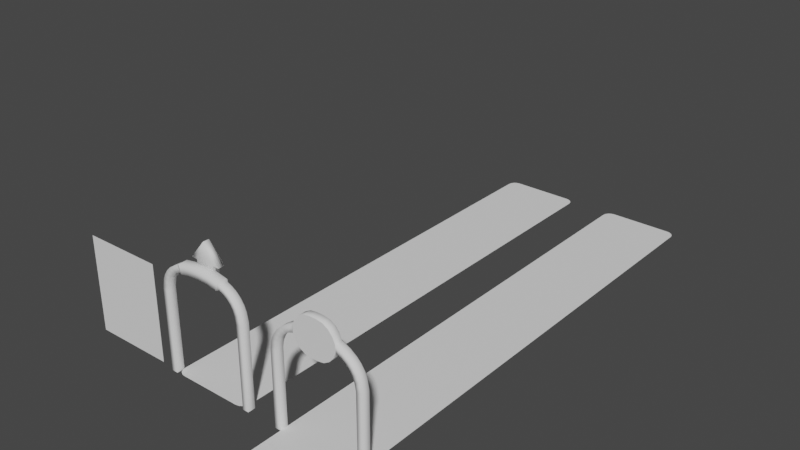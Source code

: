 # Source: gates.blend  (saved by Blender 3.0.42; exported with 4.5.12 LTS)
import bpy
from mathutils import Matrix  # noqa: F401  (used for matrix-valued properties, if any)

bpy.ops.wm.read_factory_settings(use_empty=True)
scene = bpy.context.scene
scene.name = 'Scene'

# ---- node groups
ng_auto_smooth = bpy.data.node_groups.new('Auto Smooth', 'GeometryNodeTree')
_s = ng_auto_smooth.interface.new_socket(name='Geometry', in_out='OUTPUT', socket_type='NodeSocketGeometry')
_s = ng_auto_smooth.interface.new_socket(name='Geometry', in_out='INPUT', socket_type='NodeSocketGeometry')
_s = ng_auto_smooth.interface.new_socket(name='Angle', in_out='INPUT', socket_type='NodeSocketFloat')
_s.subtype = 'ANGLE'
_s.min_value = 0.0
_s.max_value = 3.142
ng_auto_smooth.is_modifier = True
_N = ng_auto_smooth.nodes; _L = ng_auto_smooth.links
n0 = _N.new('NodeGroupOutput'); n0.name = 'Group Output'; n0.location = (480, -100)
n1 = _N.new('NodeGroupInput'); n1.name = 'Group Input'; n1.location = (-420, -300)
n2 = _N.new('NodeGroupInput'); n2.name = 'Group Input.001'; n2.location = (-60, -100)
n3 = _N.new('GeometryNodeSetShadeSmooth'); n3.name = 'Set Shade Smooth'; n3.location = (120, -100)
n3.domain = 'EDGE'
n4 = _N.new('GeometryNodeSetShadeSmooth'); n4.name = 'Set Shade Smooth.001'; n4.location = (300, -100)
n5 = _N.new('GeometryNodeInputMeshEdgeAngle'); n5.name = 'Edge Angle'; n5.location = (-420, -220)
n6 = _N.new('GeometryNodeInputEdgeSmooth'); n6.name = 'Is Edge Smooth'; n6.location = (-60, -160)
n7 = _N.new('GeometryNodeInputShadeSmooth'); n7.name = 'Is Face Smooth'; n7.location = (-240, -340)
n8 = _N.new('FunctionNodeBooleanMath'); n8.name = 'Boolean Math'; n8.location = (-60, -220)
n9 = _N.new('FunctionNodeCompare'); n9.name = 'Compare'; n9.location = (-240, -180)
n9.operation = 'LESS_EQUAL'
_L.new(n5.outputs[0], n9.inputs[0])
_L.new(n4.outputs[0], n0.inputs[0])
_L.new(n1.outputs[1], n9.inputs[1])
_L.new(n9.outputs[0], n8.inputs[0])
_L.new(n7.outputs[0], n8.inputs[1])
_L.new(n2.outputs[0], n3.inputs[0])
_L.new(n6.outputs[0], n3.inputs[1])
_L.new(n3.outputs[0], n4.inputs[0])
_L.new(n8.outputs[0], n3.inputs[2])
n0.is_active_output = True

# ---- world
world_world = bpy.data.worlds.new('World'); scene.world = world_world
world_world.use_nodes = True; world_world.node_tree.nodes.clear()
_N = world_world.node_tree.nodes; _L = world_world.node_tree.links
n0 = _N.new('ShaderNodeOutputWorld'); n0.name = 'World Output'; n0.location = (300, 300)
n1 = _N.new('ShaderNodeBackground'); n1.name = 'Background'; n1.location = (10, 300)
n1.inputs[0].default_value = (0.05088, 0.05088, 0.05088, 1.0)
_L.new(n1.outputs[0], n0.inputs[0])
n0.is_active_output = True
world_world.color = (0.05088, 0.05088, 0.05088)
world_world.use_sun_shadow = False
world_world.sun_shadow_jitter_overblur = 0.0

# ---- meshes
me_cube = bpy.data.meshes.new('Cube')
me_cube.from_pydata([(1.3, 4.371e-09, 0.1), (1.5, 4.371e-09, 0.1), (-1.5, 4.371e-09, 0.1), (-1.3, 4.371e-09, 0.1), (0.6841, 3.417, 0.1), (1.5, 2.4, 0.1), (-1.5, 2.4, 0.1), (-0.6841, 3.417, 0.1), (1.3, 2.4, 0.1), (0.6841, 3.183, 0.1), (-0.6841, 3.183, 0.1), (-1.3, 2.4, 0.1), (0.2998, 3.849, 0.1), (0.4754, 3.747, 0.1), (0.6058, 3.592, 0.1), (0.6058, 3.008, 0.1), (0.4754, 2.853, 0.1), (0.2998, 2.751, 0.1), (-0.2998, 2.751, 0.1), (-0.4754, 2.853, 0.1), (-0.6058, 3.008, 0.1), (-0.6058, 3.592, 0.1), (-0.4754, 3.747, 0.1), (-0.2998, 3.849, 0.1), (1.3, -6.157e-09, -0.1409), (1.36, -8.742e-09, -0.2), (1.44, -8.742e-09, -0.2), (1.5, -6.157e-09, -0.1409), (-1.5, -6.157e-09, -0.1409), (-1.44, -8.742e-09, -0.2), (-1.36, -8.742e-09, -0.2), (-1.3, -6.157e-09, -0.1409), (1.5, 2.4, -0.1409), (1.44, 2.4, -0.2), (0.6133, 3.393, -0.2), (0.6841, 3.417, -0.1409), (-0.6841, 3.417, -0.1409), (-0.6133, 3.393, -0.2), (-1.44, 2.4, -0.2), (-1.5, 2.4, -0.1409), (0.6841, 3.183, -0.1409), (0.6133, 3.224, -0.2), (1.36, 2.4, -0.2), (1.3, 2.4, -0.1409), (-1.3, 2.4, -0.1409), (-1.36, 2.4, -0.2), (-0.6133, 3.224, -0.2), (-0.6841, 3.183, -0.1409), (0.2998, 3.849, -0.1409), (0.2758, 3.783, -0.2), (0.4754, 3.747, -0.1409), (0.4304, 3.694, -0.2), (0.6058, 3.592, -0.1409), (0.5452, 3.557, -0.2), (0.5452, 3.043, -0.2), (0.6058, 3.008, -0.1409), (0.4754, 2.853, -0.1409), (0.4304, 2.906, -0.2), (0.2998, 2.751, -0.1409), (0.2758, 2.817, -0.2), (-0.2998, 2.751, -0.1409), (-0.2758, 2.817, -0.2), (-0.4754, 2.853, -0.1409), (-0.4304, 2.906, -0.2), (-0.6058, 3.008, -0.1409), (-0.5452, 3.043, -0.2), (-0.5452, 3.557, -0.2), (-0.6058, 3.592, -0.1409), (-0.4754, 3.747, -0.1409), (-0.4304, 3.694, -0.2), (-0.2998, 3.849, -0.1409), (-0.2758, 3.783, -0.2), (0.9283, 3.306, 0.1), (1.259, 3.033, 0.1), (1.133, 3.159, 0.1), (1.442, 2.697, 0.1), (1.374, 2.862, 0.1), (-1.374, 2.862, 0.1), (-1.442, 2.697, 0.1), (-1.133, 3.159, 0.1), (-1.259, 3.033, 0.1), (-0.9283, 3.306, 0.1), (1.189, 2.784, 0.1), (1.257, 2.62, 0.1), (0.9916, 3.017, 0.1), (1.117, 2.892, 0.1), (0.8538, 3.122, 0.1), (-0.8538, 3.122, 0.1), (-1.117, 2.892, 0.1), (-0.9916, 3.017, 0.1), (-1.257, 2.62, 0.1), (-1.189, 2.784, 0.1), (1.374, 2.862, -0.1409), (1.442, 2.697, -0.1409), (1.386, 2.674, -0.2), (1.318, 2.838, -0.2), (1.133, 3.159, -0.1409), (1.259, 3.033, -0.1409), (1.217, 2.991, -0.2), (1.091, 3.117, -0.2), (0.9283, 3.306, -0.1409), (0.906, 3.251, -0.2), (-0.906, 3.251, -0.2), (-0.9283, 3.306, -0.1409), (-1.091, 3.117, -0.2), (-1.217, 2.991, -0.2), (-1.259, 3.033, -0.1409), (-1.133, 3.159, -0.1409), (-1.318, 2.838, -0.2), (-1.386, 2.674, -0.2), (-1.442, 2.697, -0.1409), (-1.374, 2.862, -0.1409), (0.8762, 3.177, -0.2), (0.8538, 3.122, -0.1409), (1.034, 3.06, -0.2), (1.16, 2.934, -0.2), (1.117, 2.892, -0.1409), (0.9916, 3.017, -0.1409), (1.245, 2.808, -0.2), (1.312, 2.643, -0.2), (1.257, 2.62, -0.1409), (1.189, 2.784, -0.1409), (-1.189, 2.784, -0.1409), (-1.257, 2.62, -0.1409), (-1.312, 2.643, -0.2), (-1.245, 2.808, -0.2), (-0.9916, 3.017, -0.1409), (-1.117, 2.892, -0.1409), (-1.16, 2.934, -0.2), (-1.034, 3.06, -0.2), (-0.8538, 3.122, -0.1409), (-0.8762, 3.177, -0.2), (-0.6577, 3.24, -0.2), (-0.6622, 3.368, -0.2), (-0.7274, 3.397, -0.1409), (-0.7162, 3.177, -0.1409), (-0.7162, 3.177, 0.1), (-0.7274, 3.397, 0.1), (0.7162, 3.177, -0.1409), (0.7162, 3.177, 0.1), (0.7274, 3.397, 0.1), (0.6577, 3.24, -0.2), (0.6622, 3.368, -0.2), (0.7274, 3.397, -0.1409), (0.1, 3.3, -0.2), (-0.1, 3.3, -0.2), (-0.1, 3.3, 0.1), (0.1, 3.3, 0.1), (0.09999, 3.879, 0.1), (-0.09999, 3.879, 0.1), (-0.09999, 2.721, 0.1), (0.09999, 2.721, 0.1), (0.1, 3.809, -0.2), (-0.1, 3.809, -0.2), (-0.09999, 3.879, -0.1409), (0.09999, 3.879, -0.1409), (0.09999, 2.721, -0.1409), (-0.09999, 2.721, -0.1409), (-0.1, 2.791, -0.2), (0.1, 2.791, -0.2)], [], [(99, 101, 100, 96), (27, 32, 5, 1), (31, 44, 11, 3), (1, 5, 8, 0), (29, 38, 45, 30), (3, 11, 6, 2), (2, 6, 39, 28), (144, 53, 34), (36, 7, 21, 67), (142, 34, 35, 143), (35, 4, 140, 143), (105, 108, 111, 106), (109, 38, 39, 110), (144, 34, 41), (83, 120, 43, 8), (33, 94, 93, 32), (77, 91, 88, 80), (93, 75, 5, 32), (97, 73, 76, 92), (100, 72, 74, 96), (64, 20, 10, 47), (144, 49, 51), (127, 88, 91, 122), (130, 87, 89, 126), (8, 5, 75, 83), (82, 76, 73, 85), (84, 74, 72, 86), (139, 140, 4, 9), (145, 66, 69), (6, 11, 90, 78), (40, 9, 15, 55), (80, 106, 111, 77), (79, 89, 87, 81), (78, 110, 39, 6), (81, 103, 107, 79), (85, 116, 121, 82), (25, 42, 33, 26), (70, 23, 149, 154), (147, 13, 12), (58, 17, 151, 156), (48, 12, 13, 50), (147, 14, 13), (144, 57, 59), (50, 13, 14, 52), (147, 15, 9), (145, 65, 46), (33, 42, 119, 94), (155, 148, 12, 48), (145, 37, 66), (52, 14, 4, 35), (146, 7, 10), (86, 113, 117, 84), (147, 16, 15), (55, 15, 16, 56), (147, 17, 16), (144, 59, 159), (56, 16, 17, 58), (147, 151, 17), (145, 158, 61), (157, 150, 18, 60), (146, 18, 150), (145, 61, 63), (70, 154, 153, 71), (146, 19, 18), (145, 63, 65), (60, 18, 19, 62), (146, 20, 19), (145, 69, 71), (62, 19, 20, 64), (147, 9, 4), (144, 54, 57), (123, 90, 11, 44), (147, 4, 14), (144, 152, 49), (145, 46, 37), (146, 21, 7), (146, 22, 21), (137, 136, 10, 7), (67, 21, 22, 68), (146, 23, 22), (146, 149, 23), (68, 22, 23, 70), (146, 10, 20), (145, 71, 153), (147, 12, 148), (144, 51, 53), (142, 141, 41, 34), (99, 114, 112, 101), (95, 118, 115, 98), (95, 98, 97, 92), (102, 104, 107, 103), (102, 131, 129, 104), (105, 128, 125, 108), (109, 124, 45, 38), (112, 114, 117, 113), (115, 118, 121, 116), (119, 42, 43, 120), (45, 124, 123, 44), (132, 46, 47, 135), (129, 131, 130, 126), (125, 128, 127, 122), (26, 33, 32, 27), (24, 43, 42, 25), (38, 29, 28, 39), (44, 31, 30, 45), (58, 156, 159, 59), (48, 50, 51, 49), (50, 52, 53, 51), (55, 56, 57, 54), (56, 58, 59, 57), (157, 60, 61, 158), (60, 62, 63, 61), (62, 64, 65, 63), (64, 47, 46, 65), (52, 35, 34, 53), (67, 68, 69, 66), (68, 70, 71, 69), (155, 48, 49, 152), (36, 67, 66, 37), (40, 55, 54, 41), (0, 8, 43, 24), (76, 82, 83, 75), (74, 84, 85, 73), (87, 136, 137, 81), (91, 77, 78, 90), (89, 79, 80, 88), (101, 142, 143, 100), (103, 134, 133, 102), (97, 98, 99, 96), (93, 94, 95, 92), (113, 138, 141, 112), (105, 106, 107, 104), (109, 110, 111, 108), (131, 132, 135, 130), (115, 116, 117, 114), (119, 120, 121, 118), (112, 141, 142, 101), (127, 128, 129, 126), (123, 124, 125, 122), (118, 95, 94, 119), (92, 76, 75, 93), (100, 143, 140, 72), (81, 137, 134, 103), (114, 99, 98, 115), (96, 74, 73, 97), (102, 133, 132, 131), (86, 139, 138, 113), (108, 125, 124, 109), (77, 111, 110, 78), (106, 80, 79, 107), (128, 105, 104, 129), (130, 135, 136, 87), (82, 121, 120, 83), (116, 85, 84, 117), (122, 91, 90, 123), (126, 89, 88, 127), (37, 133, 134, 36), (37, 46, 132, 133), (7, 36, 134, 137), (47, 10, 136, 135), (9, 40, 138, 139), (41, 141, 138, 40), (149, 146, 147, 148), (146, 150, 151, 147), (153, 154, 155, 152), (157, 158, 159, 156), (152, 144, 145, 153), (154, 149, 148, 155), (158, 145, 144, 159), (150, 157, 156, 151), (144, 41, 54), (72, 140, 139, 86)])
me_cube.polygons.foreach_set('use_smooth', [1, 1, 1, 1, 1, 1, 1, 0, 1, 1, 1, 1, 1, 0, 1, 1, 1, 1, 1, 1, 1, 0, 1, 1, 1, 1, 1, 1, 0, 1, 1, 1, 1, 1, 1, 1, 1, 1, 0, 1, 1, 0, 0, 1, 0, 0, 1, 1, 0, 1, 0, 1, 0, 1, 0, 0, 1, 0, 0, 1, 0, 0, 1, 0, 0, 1, 0, 0, 1, 0, 0, 1, 0, 0, 0, 0, 0, 1, 1, 0, 0, 1, 0, 0, 0, 0, 1, 1, 1, 1, 1, 1, 1, 1, 1, 1, 1, 1, 1, 1, 1, 1, 1, 1, 1, 1, 1, 1, 1, 1, 1, 1, 1, 1, 1, 1, 1, 1, 1, 1, 1, 1, 1, 1, 1, 1, 1, 1, 1, 1, 1, 1, 1, 1, 1, 1, 1, 1, 1, 1, 1, 1, 1, 1, 1, 1, 1, 1, 1, 1, 1, 1, 1, 1, 1, 1, 1, 1, 1, 1, 1, 1, 0, 0, 1, 1, 0, 1, 0, 1, 0, 1])
_uv = me_cube.uv_layers.new(name='UVMap')
_uv.uv.foreach_set('vector', [0.0, 0.0, 0.0, 0.0, 0.0, 0.0, 0.0, 0.0, 0.375, 0.5493, 0.5254, 0.5493, 0.5254, 0.75, 0.375, 0.75, 0.375, 0.5493, 0.514, 0.5493, 0.514, 0.75, 0.375, 0.75, 0.375, 0.75, 0.5254, 0.75, 0.514, 1.0, 0.375, 1.0, 0.375, 0.3249, 0.522, 0.3249, 0.5174, 0.4251, 0.375, 0.4251, 0.375, 0.75, 0.514, 0.75, 0.5254, 1.0, 0.375, 1.0, 0.375, 0.0, 0.5254, 0.0, 0.5254, 0.2007, 0.375, 0.2007, 0.7644, 0.2478, 0.933, 0.3556, 0.9656, 0.2659, 0.2222, 0.5986, 0.2222, 1.0, 0.1667, 1.0, 0.1667, 0.5986, 0.0, 0.0, 0.0, 0.0, 0.0, 0.0, 0.0, 0.0, 0.0, 0.0, 0.0, 0.0, 0.0, 0.0, 0.0, 0.0, 0.5889, 0.48, 0.5665, 0.4396, 0.5677, 0.3809, 0.5901, 0.4637, 0.5465, 0.25, 0.5263, 0.25, 0.5254, 0.2007, 0.5474, 0.2007, 0.7643, 0.2501, 0.9665, 0.2701, 0.9697, 0.2362, 0.5374, 0.0, 0.5374, 0.2007, 0.514, 0.2007, 0.514, 0.0, 0.522, 0.4251, 0.5472, 0.3536, 0.5503, 0.4272, 0.5254, 0.5, 0.5677, 0.8691, 0.5645, 0.683, 0.5854, 0.7224, 0.5901, 0.7863, 0.5474, 0.5493, 0.5474, 0.75, 0.5254, 0.75, 0.5254, 0.5493, 0.5892, 0.5493, 0.5892, 0.75, 0.5647, 0.75, 0.5647, 0.5493, 0.0, 0.0, 0.0, 0.0, 0.0, 0.0, 0.0, 0.0, 0.3333, 0.5986, 0.3333, 1.0, 0.2778, 1.0, 0.2778, 0.5986, 0.7645, 0.25, 0.8222, 0.4485, 0.8858, 0.4118, 0.5845, 0.5493, 0.5845, 0.75, 0.5624, 0.75, 0.5624, 0.5493, 0.0, 0.0, 0.0, 0.0, 0.0, 0.0, 0.0, 0.0, 0.514, 1.0, 0.5254, 0.75, 0.5503, 0.8228, 0.5395, 1.067, 0.5645, 1.067, 0.5677, 0.8809, 0.5901, 0.9637, 0.5854, 1.028, 0.0, 0.0, 0.0, 0.0, 0.0, 0.0, 0.0, 0.0, 0.0, 0.0, 0.0, 0.0, 0.0, 0.0, 0.0, 0.0, 0.7359, 0.25, 0.567, 0.3556, 0.6142, 0.4118, 0.5254, 1.0, 0.514, 0.75, 0.5395, 0.6827, 0.5503, 0.9272, 0.7222, 0.5986, 0.7222, 1.0, 0.6667, 1.0, 0.6667, 0.5986, 0.5892, 0.0, 0.5892, 0.2007, 0.5647, 0.2007, 0.5647, 0.0, 0.0, 0.0, 0.0, 0.0, 0.0, 0.0, 0.0, 0.0, 0.5474, 0.0, 0.5474, 0.2007, 0.5254, 0.2007, 0.5254, 0.0, 0.0, 0.0, 0.0, 0.0, 0.0, 0.0, 0.0, 0.0, 0.5845, 0.0, 0.5845, 0.2007, 0.5624, 0.2007, 0.5624, 0.0, 0.375, 0.3249, 0.5174, 0.3249, 0.522, 0.4251, 0.375, 0.4251, 0.05556, 0.5986, 0.05556, 1.0, 0.008233, 1.0, 0.008233, 0.5986, 0.2646, 0.25, 0.4043, 0.4339, 0.3321, 0.4755, 0.5556, 0.5986, 0.5556, 1.0, 0.5082, 1.0, 0.5082, 0.5986, 0.9444, 0.5986, 0.9444, 1.0, 0.8889, 1.0, 0.8889, 0.5986, 0.2643, 0.25, 0.4578, 0.37, 0.4043, 0.4339, 0.7645, 0.25, 0.8858, 0.08818, 0.8222, 0.0515, 0.8889, 0.5986, 0.8889, 1.0, 0.8333, 1.0, 0.8333, 0.5986, 0.2638, 0.2506, 0.4578, 0.13, 0.4864, 0.2083, 0.7354, 0.252, 0.567, 0.1444, 0.5315, 0.242, 0.522, 0.4251, 0.5174, 0.3249, 0.5429, 0.2557, 0.5472, 0.3536, 0.9918, 0.5986, 0.9918, 1.0, 0.9444, 1.0, 0.9444, 0.5986, 0.7356, 0.2478, 0.5344, 0.2659, 0.567, 0.3556, 0.8333, 0.5986, 0.8333, 1.0, 0.7778, 1.0, 0.7778, 0.5986, 0.2362, 0.25, 0.01365, 0.2917, 0.01365, 0.2083, 0.0, 0.0, 0.0, 0.0, 0.0, 0.0, 0.0, 0.0, 0.2643, 0.25, 0.4043, 0.06615, 0.4578, 0.13, 0.6667, 0.5986, 0.6667, 1.0, 0.6111, 1.0, 0.6111, 0.5986, 0.2646, 0.25, 0.3321, 0.02447, 0.4043, 0.06615, 0.7618, 0.25, 0.8222, 0.0515, 0.7618, 0.04086, 0.6111, 0.5986, 0.6111, 1.0, 0.5556, 1.0, 0.5556, 0.5986, 0.2622, 0.25, 0.2622, 0.01215, 0.3321, 0.02447, 0.7382, 0.25, 0.7382, 0.04086, 0.6778, 0.0515, 0.4918, 0.5986, 0.4918, 1.0, 0.4444, 1.0, 0.4444, 0.5986, 0.2378, 0.25, 0.1679, 0.02447, 0.2378, 0.01215, 0.7355, 0.25, 0.6778, 0.0515, 0.6142, 0.08818, 0.6679, 0.4755, 0.7378, 0.4879, 0.7382, 0.4591, 0.6778, 0.4485, 0.2354, 0.25, 0.09573, 0.06615, 0.1679, 0.02447, 0.7359, 0.25, 0.6142, 0.08818, 0.567, 0.1444, 0.4444, 0.5986, 0.4444, 1.0, 0.3889, 1.0, 0.3889, 0.5986, 0.2357, 0.25, 0.04215, 0.13, 0.09573, 0.06615, 0.7355, 0.25, 0.6142, 0.4118, 0.6778, 0.4485, 0.3889, 0.5986, 0.3889, 1.0, 0.3333, 1.0, 0.3333, 0.5986, 0.2638, 0.25, 0.4864, 0.2083, 0.4864, 0.2917, 0.7641, 0.25, 0.933, 0.1444, 0.8858, 0.08818, 0.5374, 0.5493, 0.5374, 0.75, 0.514, 0.75, 0.514, 0.5493, 0.2638, 0.2494, 0.4864, 0.2917, 0.4578, 0.37, 0.7618, 0.25, 0.7618, 0.4591, 0.8222, 0.4485, 0.7357, 0.2501, 0.5303, 0.2362, 0.5335, 0.2701, 0.2362, 0.2494, 0.04215, 0.37, 0.01365, 0.2917, 0.2357, 0.25, 0.09573, 0.4339, 0.04215, 0.37, 0.0, 0.0, 0.0, 0.0, 0.0, 0.0, 0.0, 0.0, 0.1667, 0.5986, 0.1667, 1.0, 0.1111, 1.0, 0.1111, 0.5986, 0.2354, 0.25, 0.1679, 0.4755, 0.09573, 0.4339, 0.2378, 0.25, 0.2378, 0.4879, 0.1679, 0.4755, 0.1111, 0.5986, 0.1111, 1.0, 0.05556, 1.0, 0.05556, 0.5986, 0.2362, 0.2506, 0.01365, 0.2083, 0.04215, 0.13, 0.7382, 0.25, 0.6778, 0.4485, 0.7382, 0.4591, 0.2622, 0.25, 0.3321, 0.4755, 0.2622, 0.4879, 0.7641, 0.25, 0.8858, 0.4118, 0.933, 0.3556, 0.0, 0.0, 0.0, 0.0, 0.0, 0.0, 0.0, 0.0, 0.0, 0.0, 0.0, 0.0, 0.0, 0.0, 0.0, 0.0, 0.5665, 0.3104, 0.5652, 0.2357, 0.587, 0.2447, 0.5889, 0.27, 0.5665, 0.3104, 0.5889, 0.27, 0.5901, 0.2863, 0.5677, 0.3691, 0.0, 0.0, 0.0, 0.0, 0.0, 0.0, 0.0, 0.0, 0.0, 0.0, 0.0, 0.0, 0.0, 0.0, 0.0, 0.0, 0.5889, 0.48, 0.587, 0.5053, 0.5652, 0.5143, 0.5665, 0.4396, 0.5472, 0.3964, 0.5429, 0.4943, 0.5174, 0.4251, 0.522, 0.3249, 0.0, 0.0, 0.0, 0.0, 0.0, 0.0, 0.0, 0.0, 0.5856, 0.25, 0.5613, 0.25, 0.5624, 0.2007, 0.5845, 0.2007, 0.538, 0.25, 0.514, 0.25, 0.514, 0.2007, 0.5374, 0.2007, 0.514, 0.5, 0.538, 0.5, 0.5374, 0.5493, 0.514, 0.5493, 0.0, 0.0, 0.0, 0.0, 0.0, 0.0, 0.0, 0.0, 0.0, 0.0, 0.0, 0.0, 0.0, 0.0, 0.0, 0.0, 0.5613, 0.5, 0.5856, 0.5, 0.5845, 0.5493, 0.5624, 0.5493, 0.375, 0.4251, 0.522, 0.4251, 0.5254, 0.5493, 0.375, 0.5493, 0.375, 0.2007, 0.514, 0.2007, 0.5174, 0.3249, 0.375, 0.3249, 0.522, 0.3249, 0.375, 0.3249, 0.375, 0.2007, 0.5254, 0.2007, 0.514, 0.5493, 0.375, 0.5493, 0.375, 0.4251, 0.5174, 0.4251, 0.8321, 0.02447, 0.7622, 0.01215, 0.7618, 0.04086, 0.8222, 0.0515, 0.8321, 0.4755, 0.9043, 0.4339, 0.8858, 0.4118, 0.8222, 0.4485, 0.9043, 0.4339, 0.9578, 0.37, 0.933, 0.3556, 0.8858, 0.4118, 0.9578, 0.13, 0.9043, 0.06615, 0.8858, 0.08818, 0.933, 0.1444, 0.9043, 0.06615, 0.8321, 0.02447, 0.8222, 0.0515, 0.8858, 0.08818, 0.7378, 0.01215, 0.6679, 0.02447, 0.6778, 0.0515, 0.7382, 0.04086, 0.6679, 0.02447, 0.5957, 0.06615, 0.6142, 0.08818, 0.6778, 0.0515, 0.5957, 0.06615, 0.5422, 0.13, 0.567, 0.1444, 0.6142, 0.08818, 0.5422, 0.13, 0.5136, 0.2083, 0.5315, 0.242, 0.567, 0.1444, 0.9578, 0.37, 0.9864, 0.2917, 0.9656, 0.2659, 0.933, 0.3556, 0.5422, 0.37, 0.5957, 0.4339, 0.6142, 0.4118, 0.567, 0.3556, 0.5957, 0.4339, 0.6679, 0.4755, 0.6778, 0.4485, 0.6142, 0.4118, 0.7622, 0.4879, 0.8321, 0.4755, 0.8222, 0.4485, 0.7618, 0.4591, 0.5136, 0.2917, 0.5422, 0.37, 0.567, 0.3556, 0.5344, 0.2659, 0.9864, 0.2083, 0.9578, 0.13, 0.933, 0.1444, 0.9685, 0.242, 0.375, 0.0, 0.514, 0.0, 0.514, 0.2007, 0.375, 0.2007, 0.5677, 0.8809, 0.5645, 1.067, 0.5395, 1.067, 0.5503, 0.8228, 0.6, 1.0, 0.6, 1.0, 0.5854, 1.028, 0.5901, 0.9637, 0.0, 0.0, 0.0, 0.0, 0.0, 0.0, 0.0, 0.0, 0.5645, 0.683, 0.5677, 0.8691, 0.5503, 0.9272, 0.5395, 0.6827, 0.6, 0.75, 0.6, 0.75, 0.5901, 0.7863, 0.5854, 0.7224, 0.0, 0.0, 0.0, 0.0, 0.0, 0.0, 0.0, 0.0, 0.0, 0.0, 0.0, 0.0, 0.0, 0.0, 0.0, 0.0, 0.5901, 0.2863, 0.5889, 0.27, 0.6, 0.25, 0.6, 0.25, 0.5503, 0.4272, 0.5472, 0.3536, 0.5665, 0.3104, 0.5677, 0.3691, 0.0, 0.0, 0.0, 0.0, 0.0, 0.0, 0.0, 0.0, 0.5889, 0.48, 0.5901, 0.4637, 0.6, 0.5, 0.6, 0.5, 0.5554, 0.4196, 0.5575, 0.3562, 0.5677, 0.3809, 0.5665, 0.4396, 0.0, 0.0, 0.0, 0.0, 0.0, 0.0, 0.0, 0.0, 0.5856, 0.25, 0.5845, 0.2007, 0.6, 0.2007, 0.6, 0.2426, 0.538, 0.25, 0.5374, 0.2007, 0.5624, 0.2007, 0.5613, 0.25, 0.0, 0.0, 0.0, 0.0, 0.0, 0.0, 0.0, 0.0, 0.5845, 0.5493, 0.5856, 0.5, 0.6, 0.5074, 0.6, 0.5493, 0.5374, 0.5493, 0.538, 0.5, 0.5613, 0.5, 0.5624, 0.5493, 0.5652, 0.2357, 0.5665, 0.3104, 0.5472, 0.3536, 0.5429, 0.2557, 0.5647, 0.5493, 0.5647, 0.75, 0.5474, 0.75, 0.5474, 0.5493, 0.0, 0.0, 0.0, 0.0, 0.0, 0.0, 0.0, 0.0, 0.0, 0.0, 0.0, 0.0, 0.0, 0.0, 0.0, 0.0, 0.6, 0.25, 0.6, 0.25, 0.5889, 0.27, 0.587, 0.2447, 0.6, 0.5493, 0.6, 0.75, 0.5892, 0.75, 0.5892, 0.5493, 0.0, 0.0, 0.0, 0.0, 0.0, 0.0, 0.0, 0.0, 0.0, 0.0, 0.0, 0.0, 0.0, 0.0, 0.0, 0.0, 0.5665, 0.4396, 0.5652, 0.5143, 0.5429, 0.4943, 0.5472, 0.3964, 0.5647, 0.0, 0.5647, 0.2007, 0.5474, 0.2007, 0.5474, 0.0, 0.5892, 0.2007, 0.5892, 0.0, 0.6, 0.0, 0.6, 0.2007, 0.587, 0.5053, 0.5889, 0.48, 0.6, 0.5, 0.6, 0.5, 0.0, 0.0, 0.0, 0.0, 0.0, 0.0, 0.0, 0.0, 0.5624, 0.0, 0.5624, 0.2007, 0.5374, 0.2007, 0.5374, 0.0, 0.5845, 0.2007, 0.5845, 0.0, 0.6, 0.0, 0.6, 0.2007, 0.5624, 0.5493, 0.5624, 0.75, 0.5374, 0.75, 0.5374, 0.5493, 0.6, 0.5493, 0.6, 0.75, 0.5845, 0.75, 0.5845, 0.5493, 0.0, 0.0, 0.0, 0.0, 0.0, 0.0, 0.0, 0.0, 0.0, 0.0, 0.0, 0.0, 0.0, 0.0, 0.0, 0.0, 0.0, 0.0, 0.0, 0.0, 0.0, 0.0, 0.0, 0.0, 0.0, 0.0, 0.0, 0.0, 0.0, 0.0, 0.0, 0.0, 0.0, 0.0, 0.0, 0.0, 0.0, 0.0, 0.0, 0.0, 0.0, 0.0, 0.0, 0.0, 0.0, 0.0, 0.0, 0.0, 0.2378, 0.4879, 0.2378, 0.25, 0.2622, 0.25, 0.2622, 0.4879, 0.2378, 0.25, 0.2378, 0.01215, 0.2622, 0.01215, 0.2622, 0.25, 0.7382, 0.4591, 0.7378, 0.4879, 0.7622, 0.4879, 0.7618, 0.4591, 0.7378, 0.01215, 0.7382, 0.04086, 0.7618, 0.04086, 0.7622, 0.01215, 0.7618, 0.4591, 0.7618, 0.25, 0.7382, 0.25, 0.7382, 0.4591, 0.008233, 0.5986, 0.008233, 1.0, -1.863e-07, 1.0, -1.863e-07, 0.5986, 0.7382, 0.04086, 0.7382, 0.25, 0.7618, 0.25, 0.7618, 0.04086, 0.4918, 1.0, 0.4918, 0.5986, 0.5082, 0.5986, 0.5082, 1.0, 0.7646, 0.252, 0.9685, 0.242, 0.933, 0.1444, 0.0, 0.0, 0.0, 0.0, 0.0, 0.0, 0.0, 0.0])
_ca = me_cube.color_attributes.new('Col', 'BYTE_COLOR', 'CORNER')
_ca.data.foreach_set('color', [1.0, 1.0, 1.0, 1.0, 1.0, 1.0, 1.0, 1.0, 1.0, 1.0, 1.0, 1.0, 1.0, 1.0, 1.0, 1.0, 1.0, 1.0, 1.0, 1.0, 1.0, 1.0, 1.0, 1.0, 1.0, 1.0, 1.0, 1.0, 1.0, 1.0, 1.0, 1.0, 1.0, 1.0, 1.0, 1.0, 1.0, 1.0, 1.0, 1.0, 1.0, 1.0, 1.0, 1.0, 1.0, 1.0, 1.0, 1.0, 1.0, 1.0, 1.0, 1.0, 1.0, 1.0, 1.0, 1.0, 1.0, 1.0, 1.0, 1.0, 1.0, 1.0, 1.0, 1.0, 1.0, 1.0, 1.0, 1.0, 1.0, 1.0, 1.0, 1.0, 1.0, 1.0, 1.0, 1.0, 1.0, 1.0, 1.0, 1.0, 1.0, 1.0, 1.0, 1.0, 1.0, 1.0, 1.0, 1.0, 1.0, 1.0, 1.0, 1.0, 1.0, 1.0, 1.0, 1.0, 1.0, 1.0, 1.0, 1.0, 1.0, 1.0, 1.0, 1.0, 1.0, 1.0, 1.0, 1.0, 1.0, 1.0, 1.0, 1.0, 1.0, 1.0, 1.0, 1.0, 1.0, 1.0, 1.0, 1.0, 1.0, 1.0, 1.0, 1.0, 1.0, 1.0, 1.0, 1.0, 1.0, 1.0, 1.0, 1.0, 1.0, 1.0, 1.0, 1.0, 1.0, 1.0, 1.0, 1.0, 1.0, 1.0, 1.0, 1.0, 1.0, 1.0, 1.0, 1.0, 1.0, 1.0, 1.0, 1.0, 1.0, 1.0, 1.0, 1.0, 1.0, 1.0, 1.0, 1.0, 1.0, 1.0, 1.0, 1.0, 1.0, 1.0, 1.0, 1.0, 1.0, 1.0, 1.0, 1.0, 1.0, 1.0, 1.0, 1.0, 1.0, 1.0, 1.0, 1.0, 1.0, 1.0, 1.0, 1.0, 1.0, 1.0, 1.0, 1.0, 1.0, 1.0, 1.0, 1.0, 1.0, 1.0, 1.0, 1.0, 1.0, 1.0, 1.0, 1.0, 1.0, 1.0, 1.0, 1.0, 1.0, 1.0, 1.0, 1.0, 1.0, 1.0, 1.0, 1.0, 1.0, 1.0, 1.0, 1.0, 1.0, 1.0, 1.0, 1.0, 1.0, 1.0, 1.0, 1.0, 1.0, 1.0, 1.0, 1.0, 1.0, 1.0, 1.0, 1.0, 1.0, 1.0, 1.0, 1.0, 1.0, 1.0, 1.0, 1.0, 1.0, 1.0, 1.0, 1.0, 1.0, 1.0, 1.0, 1.0, 1.0, 1.0, 1.0, 1.0, 1.0, 1.0, 1.0, 1.0, 1.0, 1.0, 1.0, 1.0, 1.0, 1.0, 1.0, 1.0, 1.0, 1.0, 1.0, 1.0, 1.0, 1.0, 1.0, 1.0, 1.0, 1.0, 1.0, 1.0, 1.0, 1.0, 1.0, 1.0, 1.0, 1.0, 1.0, 1.0, 1.0, 1.0, 1.0, 1.0, 1.0, 1.0, 1.0, 1.0, 1.0, 1.0, 1.0, 1.0, 1.0, 1.0, 1.0, 1.0, 1.0, 1.0, 1.0, 1.0, 1.0, 1.0, 1.0, 1.0, 1.0, 1.0, 1.0, 1.0, 1.0, 1.0, 1.0, 1.0, 1.0, 1.0, 1.0, 1.0, 1.0, 1.0, 1.0, 1.0, 1.0, 1.0, 1.0, 1.0, 1.0, 1.0, 1.0, 1.0, 1.0, 1.0, 1.0, 1.0, 1.0, 1.0, 1.0, 1.0, 1.0, 1.0, 1.0, 1.0, 1.0, 1.0, 1.0, 1.0, 1.0, 1.0, 1.0, 1.0, 1.0, 1.0, 1.0, 1.0, 1.0, 1.0, 1.0, 1.0, 1.0, 1.0, 1.0, 1.0, 1.0, 1.0, 1.0, 1.0, 1.0, 1.0, 1.0, 1.0, 1.0, 1.0, 1.0, 1.0, 1.0, 1.0, 1.0, 1.0, 1.0, 1.0, 1.0, 1.0, 1.0, 1.0, 1.0, 1.0, 1.0, 1.0, 1.0, 1.0, 1.0, 1.0, 1.0, 1.0, 1.0, 1.0, 1.0, 1.0, 1.0, 1.0, 1.0, 1.0, 1.0, 1.0, 1.0, 1.0, 1.0, 1.0, 1.0, 1.0, 1.0, 1.0, 1.0, 1.0, 1.0, 1.0, 1.0, 1.0, 1.0, 1.0, 1.0, 1.0, 1.0, 1.0, 1.0, 1.0, 1.0, 1.0, 1.0, 1.0, 1.0, 1.0, 1.0, 1.0, 1.0, 1.0, 1.0, 1.0, 1.0, 1.0, 1.0, 1.0, 1.0, 1.0, 1.0, 1.0, 1.0, 1.0, 1.0, 1.0, 1.0, 1.0, 1.0, 1.0, 1.0, 1.0, 1.0, 1.0, 1.0, 1.0, 1.0, 1.0, 1.0, 1.0, 1.0, 1.0, 1.0, 1.0, 1.0, 1.0, 1.0, 1.0, 1.0, 1.0, 1.0, 1.0, 1.0, 1.0, 1.0, 1.0, 1.0, 1.0, 1.0, 1.0, 1.0, 1.0, 1.0, 1.0, 1.0, 1.0, 1.0, 1.0, 1.0, 1.0, 1.0, 1.0, 1.0, 1.0, 1.0, 1.0, 1.0, 1.0, 1.0, 1.0, 1.0, 1.0, 1.0, 1.0, 1.0, 1.0, 1.0, 1.0, 1.0, 1.0, 1.0, 1.0, 1.0, 1.0, 1.0, 1.0, 1.0, 1.0, 1.0, 1.0, 1.0, 1.0, 1.0, 1.0, 1.0, 1.0, 1.0, 1.0, 1.0, 1.0, 1.0, 1.0, 1.0, 1.0, 1.0, 1.0, 1.0, 1.0, 1.0, 1.0, 1.0, 1.0, 1.0, 1.0, 1.0, 1.0, 1.0, 1.0, 1.0, 1.0, 1.0, 1.0, 1.0, 1.0, 1.0, 1.0, 1.0, 1.0, 1.0, 1.0, 1.0, 1.0, 1.0, 1.0, 1.0, 1.0, 1.0, 1.0, 1.0, 1.0, 1.0, 1.0, 1.0, 1.0, 1.0, 1.0, 1.0, 1.0, 1.0, 1.0, 1.0, 1.0, 1.0, 1.0, 1.0, 1.0, 1.0, 1.0, 1.0, 1.0, 1.0, 1.0, 1.0, 1.0, 1.0, 1.0, 1.0, 1.0, 1.0, 1.0, 1.0, 1.0, 1.0, 1.0, 1.0, 1.0, 1.0, 1.0, 1.0, 1.0, 1.0, 1.0, 1.0, 1.0, 1.0, 1.0, 1.0, 1.0, 1.0, 1.0, 1.0, 1.0, 1.0, 1.0, 1.0, 1.0, 1.0, 1.0, 1.0, 1.0, 1.0, 1.0, 1.0, 1.0, 1.0, 1.0, 1.0, 1.0, 1.0, 1.0, 1.0, 1.0, 1.0, 1.0, 1.0, 1.0, 1.0, 1.0, 1.0, 1.0, 1.0, 1.0, 1.0, 1.0, 1.0, 1.0, 1.0, 1.0, 1.0, 1.0, 1.0, 1.0, 1.0, 1.0, 1.0, 1.0, 1.0, 1.0, 1.0, 1.0, 1.0, 1.0, 1.0, 1.0, 1.0, 1.0, 1.0, 1.0, 1.0, 1.0, 1.0, 1.0, 1.0, 1.0, 1.0, 1.0, 1.0, 1.0, 1.0, 1.0, 1.0, 1.0, 1.0, 1.0, 1.0, 1.0, 1.0, 1.0, 1.0, 1.0, 1.0, 1.0, 1.0, 1.0, 1.0, 1.0, 1.0, 1.0, 1.0, 1.0, 1.0, 1.0, 1.0, 1.0, 1.0, 1.0, 1.0, 1.0, 1.0, 1.0, 1.0, 1.0, 1.0, 1.0, 1.0, 1.0, 1.0, 1.0, 1.0, 1.0, 1.0, 1.0, 1.0, 1.0, 1.0, 1.0, 1.0, 1.0, 1.0, 1.0, 1.0, 1.0, 1.0, 1.0, 1.0, 1.0, 1.0, 1.0, 1.0, 1.0, 1.0, 1.0, 1.0, 1.0, 1.0, 1.0, 1.0, 1.0, 1.0, 1.0, 1.0, 1.0, 1.0, 1.0, 1.0, 1.0, 1.0, 1.0, 1.0, 1.0, 1.0, 1.0, 1.0, 1.0, 1.0, 1.0, 1.0, 1.0, 1.0, 1.0, 1.0, 1.0, 1.0, 1.0, 1.0, 1.0, 1.0, 1.0, 1.0, 1.0, 1.0, 1.0, 1.0, 1.0, 1.0, 1.0, 1.0, 1.0, 1.0, 1.0, 1.0, 1.0, 1.0, 1.0, 1.0, 1.0, 1.0, 1.0, 1.0, 1.0, 1.0, 1.0, 1.0, 1.0, 1.0, 1.0, 1.0, 1.0, 1.0, 1.0, 1.0, 1.0, 1.0, 1.0, 1.0, 1.0, 1.0, 1.0, 1.0, 1.0, 1.0, 1.0, 1.0, 1.0, 1.0, 1.0, 1.0, 1.0, 1.0, 1.0, 1.0, 1.0, 1.0, 1.0, 1.0, 1.0, 1.0, 1.0, 1.0, 1.0, 1.0, 1.0, 1.0, 1.0, 1.0, 1.0, 1.0, 1.0, 1.0, 1.0, 1.0, 1.0, 1.0, 1.0, 1.0, 1.0, 1.0, 1.0, 1.0, 1.0, 1.0, 1.0, 1.0, 1.0, 1.0, 1.0, 1.0, 1.0, 1.0, 1.0, 1.0, 1.0, 1.0, 1.0, 1.0, 1.0, 1.0, 1.0, 1.0, 1.0, 1.0, 1.0, 1.0, 1.0, 1.0, 1.0, 1.0, 1.0, 1.0, 1.0, 1.0, 1.0, 1.0, 1.0, 1.0, 1.0, 1.0, 1.0, 1.0, 1.0, 1.0, 1.0, 1.0, 1.0, 1.0, 1.0, 1.0, 1.0, 1.0, 1.0, 1.0, 1.0, 1.0, 1.0, 1.0, 1.0, 1.0, 1.0, 1.0, 1.0, 1.0, 1.0, 1.0, 1.0, 1.0, 1.0, 1.0, 1.0, 1.0, 1.0, 1.0, 1.0, 1.0, 1.0, 1.0, 1.0, 1.0, 1.0, 1.0, 1.0, 1.0, 1.0, 1.0, 1.0, 1.0, 1.0, 1.0, 1.0, 1.0, 1.0, 1.0, 1.0, 1.0, 1.0, 1.0, 1.0, 1.0, 1.0, 1.0, 1.0, 1.0, 1.0, 1.0, 1.0, 1.0, 1.0, 1.0, 1.0, 1.0, 1.0, 1.0, 1.0, 1.0, 1.0, 1.0, 1.0, 1.0, 1.0, 1.0, 1.0, 1.0, 1.0, 1.0, 1.0, 1.0, 1.0, 1.0, 1.0, 1.0, 1.0, 1.0, 1.0, 1.0, 1.0, 1.0, 1.0, 1.0, 1.0, 1.0, 1.0, 1.0, 1.0, 1.0, 1.0, 1.0, 1.0, 1.0, 1.0, 1.0, 1.0, 1.0, 1.0, 1.0, 1.0, 1.0, 1.0, 1.0, 1.0, 1.0, 1.0, 1.0, 1.0, 1.0, 1.0, 1.0, 1.0, 1.0, 1.0, 1.0, 1.0, 1.0, 1.0, 1.0, 1.0, 1.0, 1.0, 1.0, 1.0, 1.0, 1.0, 1.0, 1.0, 1.0, 1.0, 1.0, 1.0, 1.0, 1.0, 1.0, 1.0, 1.0, 1.0, 1.0, 1.0, 1.0, 1.0, 1.0, 1.0, 1.0, 1.0, 1.0, 1.0, 1.0, 1.0, 1.0, 1.0, 1.0, 1.0, 1.0, 1.0, 1.0, 1.0, 1.0, 1.0, 1.0, 1.0, 1.0, 1.0, 1.0, 1.0, 1.0, 1.0, 1.0, 1.0, 1.0, 1.0, 1.0, 1.0, 1.0, 1.0, 1.0, 1.0, 1.0, 1.0, 1.0, 1.0, 1.0, 1.0, 1.0, 1.0, 1.0, 1.0, 1.0, 1.0, 1.0, 1.0, 1.0, 1.0, 1.0, 1.0, 1.0, 1.0, 1.0, 1.0, 1.0, 1.0, 1.0, 1.0, 1.0, 1.0, 1.0, 1.0, 1.0, 1.0, 1.0, 1.0, 1.0, 1.0, 1.0, 1.0, 1.0, 1.0, 1.0, 1.0, 1.0, 1.0, 1.0, 1.0, 1.0, 1.0, 1.0, 1.0, 1.0, 1.0, 1.0, 1.0, 1.0, 1.0, 1.0, 1.0, 1.0, 1.0, 1.0, 1.0, 1.0, 1.0, 1.0, 1.0, 1.0, 1.0, 1.0, 1.0, 1.0, 1.0, 1.0, 1.0, 1.0, 1.0, 1.0, 1.0, 1.0, 1.0, 1.0, 1.0, 1.0, 1.0, 1.0, 1.0, 1.0, 1.0, 1.0, 1.0, 1.0, 1.0, 1.0, 1.0, 1.0, 1.0, 1.0, 1.0, 1.0, 1.0, 1.0, 1.0, 1.0, 1.0, 1.0, 1.0, 1.0, 1.0, 1.0, 1.0, 1.0, 1.0, 1.0, 1.0, 1.0, 1.0, 1.0, 1.0, 1.0, 1.0, 1.0, 1.0, 1.0, 1.0, 1.0, 1.0, 1.0, 1.0, 1.0, 1.0, 1.0, 1.0, 1.0, 1.0, 1.0, 1.0, 1.0, 1.0, 1.0, 1.0, 1.0, 1.0, 1.0, 1.0, 1.0, 1.0, 1.0, 1.0, 1.0, 1.0, 1.0, 1.0, 1.0, 1.0, 1.0, 1.0, 1.0, 1.0, 1.0, 1.0, 1.0, 1.0, 1.0, 1.0, 1.0, 1.0, 1.0, 1.0, 1.0, 1.0, 1.0, 1.0, 1.0, 1.0, 1.0, 1.0, 1.0, 1.0, 1.0, 1.0, 1.0, 1.0, 1.0, 1.0, 1.0, 1.0, 1.0, 1.0, 1.0, 1.0, 1.0, 1.0, 1.0, 1.0, 1.0, 1.0, 1.0, 1.0, 1.0, 1.0, 1.0, 1.0, 1.0, 1.0, 1.0, 1.0, 1.0, 1.0, 1.0, 1.0, 1.0, 1.0, 1.0, 1.0, 1.0, 1.0, 1.0, 1.0, 1.0, 1.0, 1.0, 1.0, 1.0, 1.0, 1.0, 1.0, 1.0, 1.0, 1.0, 1.0, 1.0, 1.0, 1.0, 1.0, 1.0, 1.0, 1.0, 1.0, 1.0, 1.0, 1.0, 1.0, 1.0, 1.0, 1.0, 1.0, 1.0, 1.0, 1.0, 1.0, 1.0, 1.0, 1.0, 1.0, 1.0, 1.0, 1.0, 1.0, 1.0, 1.0, 1.0, 1.0, 1.0, 1.0, 1.0, 1.0, 1.0, 1.0, 1.0, 1.0, 1.0, 1.0, 1.0, 1.0, 1.0, 1.0, 1.0, 1.0, 1.0, 1.0, 1.0, 1.0, 1.0, 1.0, 1.0, 1.0, 1.0, 1.0, 1.0, 1.0, 1.0, 1.0, 1.0, 1.0, 1.0, 1.0, 1.0, 1.0, 1.0, 1.0, 1.0, 1.0, 1.0, 1.0, 1.0, 1.0, 1.0, 1.0, 1.0, 1.0, 1.0, 1.0, 1.0, 1.0, 1.0, 1.0, 1.0, 1.0, 1.0, 1.0, 1.0, 1.0, 1.0, 1.0, 1.0, 1.0, 1.0, 1.0, 1.0, 1.0, 1.0, 1.0, 1.0, 1.0, 1.0, 1.0, 1.0, 1.0, 1.0, 1.0, 1.0, 1.0, 1.0, 1.0, 1.0, 1.0, 1.0, 1.0, 1.0, 1.0, 1.0, 1.0, 1.0, 1.0, 1.0, 1.0, 1.0, 1.0, 1.0, 1.0, 1.0, 1.0, 1.0, 1.0, 1.0, 1.0, 1.0, 1.0, 1.0, 1.0, 1.0, 1.0, 1.0, 1.0, 1.0, 1.0, 1.0, 1.0, 1.0, 1.0, 1.0, 1.0, 1.0, 1.0, 1.0, 1.0, 1.0, 1.0, 1.0, 1.0, 1.0, 1.0, 1.0, 1.0, 1.0, 1.0, 1.0, 1.0, 1.0, 1.0, 1.0, 1.0, 1.0, 1.0, 1.0, 1.0, 1.0, 1.0, 1.0, 1.0, 1.0, 1.0, 1.0, 1.0, 1.0, 1.0, 1.0, 1.0, 1.0, 1.0, 1.0, 1.0, 1.0, 1.0, 1.0, 1.0, 1.0, 1.0, 1.0, 1.0, 1.0, 1.0, 1.0, 1.0, 1.0, 1.0, 1.0, 1.0, 1.0, 1.0, 1.0, 1.0, 1.0, 1.0, 1.0, 1.0, 1.0, 1.0, 1.0, 1.0, 1.0, 1.0, 1.0, 1.0, 1.0, 1.0, 1.0, 1.0, 1.0, 1.0, 1.0, 1.0, 1.0, 1.0, 1.0, 1.0, 1.0, 1.0, 1.0, 1.0, 1.0, 1.0, 1.0, 1.0, 1.0, 1.0, 1.0, 1.0, 1.0, 1.0, 1.0, 1.0, 1.0, 1.0, 1.0, 1.0, 1.0, 1.0, 1.0, 1.0, 1.0, 1.0, 1.0, 1.0, 1.0, 1.0, 1.0, 1.0, 1.0, 1.0, 1.0, 1.0, 1.0, 1.0, 1.0, 1.0, 1.0, 1.0, 1.0, 1.0, 1.0, 1.0, 1.0, 1.0, 1.0, 1.0, 1.0, 1.0, 1.0, 1.0, 1.0, 1.0, 1.0, 1.0, 1.0, 1.0, 1.0, 1.0, 1.0, 1.0, 1.0, 1.0, 1.0, 1.0, 1.0, 1.0, 1.0, 1.0, 1.0, 1.0, 1.0, 1.0, 1.0, 1.0, 1.0, 1.0, 1.0, 1.0, 1.0, 1.0, 1.0, 1.0, 1.0, 1.0, 1.0, 1.0, 1.0, 1.0, 1.0, 1.0, 1.0, 1.0, 1.0, 1.0, 1.0, 1.0, 1.0, 1.0, 1.0, 1.0, 1.0, 1.0, 1.0, 1.0, 1.0, 1.0, 1.0, 1.0, 1.0, 1.0, 1.0, 1.0, 1.0, 1.0, 1.0, 1.0, 1.0, 1.0, 1.0, 1.0, 1.0, 1.0, 1.0, 1.0, 1.0, 1.0, 1.0, 1.0, 1.0, 1.0, 1.0, 1.0, 1.0, 1.0, 1.0, 1.0, 1.0, 1.0, 1.0, 1.0, 1.0, 1.0, 1.0, 1.0, 1.0, 1.0, 1.0, 1.0, 1.0, 1.0, 1.0, 1.0, 1.0, 1.0, 1.0, 1.0, 1.0, 1.0, 1.0, 1.0, 1.0, 1.0, 1.0, 1.0, 1.0, 1.0, 1.0, 1.0, 1.0, 1.0, 1.0, 1.0, 1.0, 1.0, 1.0, 1.0, 1.0, 1.0, 1.0, 1.0, 1.0, 1.0, 1.0, 1.0, 1.0, 1.0, 1.0, 1.0, 1.0, 1.0, 1.0, 1.0, 1.0, 1.0, 1.0, 1.0, 1.0, 1.0, 1.0, 1.0, 1.0, 1.0, 1.0, 1.0, 1.0, 1.0, 1.0, 1.0, 1.0, 1.0, 1.0, 1.0, 1.0, 1.0, 1.0, 1.0, 1.0, 1.0, 1.0, 1.0, 1.0, 1.0, 1.0, 1.0, 1.0, 1.0, 1.0, 1.0, 1.0, 1.0, 1.0, 1.0, 1.0, 1.0, 1.0, 1.0, 1.0, 1.0, 1.0, 1.0, 1.0, 1.0, 1.0, 1.0, 1.0, 1.0, 1.0, 1.0, 1.0, 1.0, 1.0, 1.0, 1.0, 1.0, 1.0, 1.0, 1.0, 1.0, 1.0, 1.0, 1.0, 1.0, 1.0, 1.0, 1.0, 1.0, 1.0, 1.0, 1.0, 1.0, 1.0, 1.0, 1.0, 1.0, 1.0, 1.0, 1.0, 1.0, 1.0, 1.0, 1.0, 1.0, 1.0, 1.0, 1.0, 1.0, 1.0, 1.0, 1.0, 1.0, 1.0, 1.0, 1.0, 1.0, 1.0, 1.0, 1.0, 1.0, 1.0, 1.0, 1.0, 1.0, 1.0, 1.0, 1.0, 1.0, 1.0, 1.0, 1.0, 1.0, 1.0, 1.0, 1.0, 1.0, 1.0, 1.0, 1.0, 1.0, 1.0, 1.0, 1.0, 1.0, 1.0, 1.0, 1.0, 1.0, 1.0, 1.0, 1.0, 1.0, 1.0, 1.0, 1.0, 1.0, 1.0, 1.0, 1.0, 1.0, 1.0, 1.0, 1.0, 1.0, 1.0, 1.0, 1.0, 1.0, 1.0, 1.0, 1.0, 1.0, 1.0, 1.0, 1.0, 1.0, 1.0, 1.0, 1.0, 1.0, 1.0, 1.0, 1.0, 1.0, 1.0, 1.0, 1.0, 1.0, 1.0, 1.0, 1.0, 1.0, 1.0, 1.0, 1.0, 1.0, 1.0, 1.0, 1.0, 1.0, 1.0, 1.0, 1.0, 1.0, 1.0, 1.0, 1.0, 1.0, 1.0, 1.0, 1.0, 1.0, 1.0, 1.0, 1.0, 1.0, 1.0, 1.0, 1.0, 1.0, 1.0, 1.0, 1.0, 1.0, 1.0, 1.0, 1.0, 1.0, 1.0, 1.0, 1.0, 1.0, 1.0, 1.0, 1.0, 1.0, 1.0, 1.0, 1.0, 1.0, 1.0, 1.0, 1.0, 1.0, 1.0, 1.0, 1.0, 1.0, 1.0, 1.0, 1.0, 1.0, 1.0, 1.0, 1.0, 1.0, 1.0, 1.0, 1.0, 1.0, 1.0, 1.0, 1.0, 1.0, 1.0, 1.0, 1.0, 1.0, 1.0, 1.0, 1.0, 1.0, 1.0, 1.0, 1.0, 1.0, 1.0, 1.0, 1.0, 1.0, 1.0, 1.0, 1.0, 1.0, 1.0, 1.0, 1.0, 1.0, 1.0, 1.0, 1.0, 1.0, 1.0, 1.0, 1.0, 1.0, 1.0, 1.0, 1.0, 1.0, 1.0, 1.0, 1.0, 1.0, 1.0, 1.0, 1.0, 1.0, 1.0, 1.0, 1.0, 1.0, 1.0, 1.0, 1.0, 1.0, 1.0, 1.0, 1.0, 1.0, 1.0, 1.0, 1.0, 1.0, 1.0, 1.0, 1.0, 1.0, 1.0, 1.0, 1.0, 1.0, 1.0, 1.0, 1.0, 1.0, 1.0, 1.0, 1.0, 1.0, 1.0, 1.0, 1.0, 1.0, 1.0, 1.0, 1.0, 1.0, 1.0, 1.0, 1.0, 1.0, 1.0, 1.0, 1.0, 1.0, 1.0, 1.0, 1.0, 1.0, 1.0, 1.0, 1.0, 1.0, 1.0, 1.0, 1.0, 1.0, 1.0, 1.0, 1.0, 1.0, 1.0, 1.0, 1.0, 1.0, 1.0, 1.0, 1.0, 1.0, 1.0, 1.0, 1.0, 1.0, 1.0, 1.0, 1.0, 1.0, 1.0, 1.0, 1.0, 1.0, 1.0, 1.0, 1.0, 1.0, 1.0, 1.0, 1.0, 1.0, 1.0, 1.0, 1.0, 1.0, 1.0, 1.0, 1.0, 1.0, 1.0, 1.0, 1.0, 1.0, 1.0, 1.0, 1.0, 1.0, 1.0, 1.0, 1.0, 1.0, 1.0, 1.0, 1.0, 1.0, 1.0, 1.0, 1.0, 1.0, 1.0, 1.0, 1.0, 1.0, 1.0, 1.0, 1.0, 1.0, 1.0, 1.0, 1.0, 1.0, 1.0, 1.0, 1.0, 1.0, 1.0, 1.0, 1.0, 1.0, 1.0, 1.0, 1.0, 1.0, 1.0, 1.0, 1.0, 1.0, 1.0, 1.0, 1.0, 1.0, 1.0, 1.0, 1.0, 1.0, 1.0, 1.0, 1.0, 1.0, 1.0, 1.0, 1.0, 1.0, 1.0, 1.0, 1.0, 1.0, 1.0, 1.0, 1.0, 1.0, 1.0, 1.0, 1.0, 1.0, 1.0, 1.0, 1.0, 1.0, 1.0, 1.0, 1.0, 1.0, 1.0, 1.0, 1.0, 1.0, 1.0, 1.0, 1.0, 1.0, 1.0, 1.0, 1.0, 1.0, 1.0, 1.0, 1.0, 1.0, 1.0, 1.0, 1.0, 1.0, 1.0, 1.0, 1.0, 1.0, 1.0, 1.0, 1.0, 1.0, 1.0, 1.0, 1.0, 1.0, 1.0, 1.0, 1.0, 1.0, 1.0, 1.0, 1.0, 1.0, 1.0, 1.0, 1.0, 1.0, 1.0, 1.0, 1.0, 1.0, 1.0, 1.0, 1.0, 1.0, 1.0, 1.0, 1.0, 1.0, 1.0, 1.0, 1.0, 1.0, 1.0, 1.0, 1.0, 1.0, 1.0, 1.0, 1.0, 1.0, 1.0, 1.0, 1.0, 1.0, 1.0, 1.0, 1.0, 1.0, 1.0, 1.0, 1.0, 1.0, 1.0, 1.0, 1.0, 1.0, 1.0, 1.0, 1.0, 1.0, 1.0, 1.0, 1.0, 1.0, 1.0, 1.0, 1.0, 1.0, 1.0, 1.0, 1.0, 1.0, 1.0, 1.0, 1.0, 1.0, 1.0, 1.0, 1.0, 1.0, 1.0, 1.0, 1.0, 1.0, 1.0, 1.0, 1.0, 1.0, 1.0, 1.0, 1.0, 1.0, 1.0, 1.0, 1.0, 1.0, 1.0, 1.0, 1.0, 1.0, 1.0, 1.0, 1.0, 1.0, 1.0, 1.0, 1.0, 1.0, 1.0, 1.0, 1.0, 1.0, 1.0, 1.0, 1.0, 1.0, 1.0, 1.0, 1.0, 1.0, 1.0, 1.0, 1.0, 1.0, 1.0, 1.0, 1.0, 1.0, 1.0, 1.0, 1.0, 1.0, 1.0, 1.0, 1.0, 1.0, 1.0, 1.0, 1.0, 1.0, 1.0, 1.0, 1.0, 1.0, 1.0, 1.0, 1.0, 1.0, 1.0, 1.0, 1.0, 1.0, 1.0, 1.0, 1.0, 1.0, 1.0, 1.0, 1.0, 1.0, 1.0, 1.0, 1.0, 1.0, 1.0, 1.0, 1.0, 1.0, 1.0, 1.0, 1.0, 1.0, 1.0, 1.0, 1.0, 1.0, 1.0, 1.0, 1.0, 1.0, 1.0, 1.0, 1.0, 1.0, 1.0, 1.0, 1.0, 1.0, 1.0, 1.0, 1.0, 1.0, 1.0, 1.0, 1.0, 1.0, 1.0, 1.0, 1.0, 1.0, 1.0, 1.0, 1.0, 1.0, 1.0, 1.0, 1.0, 1.0, 1.0, 1.0, 1.0, 1.0, 1.0, 1.0, 1.0, 1.0, 1.0, 1.0, 1.0, 1.0, 1.0, 1.0, 1.0, 1.0, 1.0, 1.0, 1.0, 1.0, 1.0, 1.0, 1.0, 1.0, 1.0, 1.0, 1.0, 1.0, 1.0, 1.0, 1.0, 1.0, 1.0, 1.0, 1.0, 1.0, 1.0, 1.0, 1.0, 1.0, 1.0, 1.0, 1.0, 1.0, 1.0, 1.0, 1.0, 1.0, 1.0, 1.0, 1.0, 1.0, 1.0, 1.0, 1.0, 1.0, 1.0, 1.0, 1.0, 1.0, 1.0, 1.0, 1.0, 1.0, 1.0, 1.0, 1.0, 1.0, 1.0, 1.0, 1.0, 1.0, 1.0, 1.0, 1.0, 1.0, 1.0, 1.0, 1.0, 1.0, 1.0, 1.0, 1.0, 1.0, 1.0, 1.0, 1.0, 1.0, 1.0, 1.0, 1.0, 1.0, 1.0, 1.0, 1.0, 1.0, 1.0, 1.0, 1.0, 1.0, 1.0, 1.0, 1.0, 1.0, 1.0, 1.0, 1.0, 1.0, 1.0, 1.0, 1.0, 1.0, 1.0, 1.0, 1.0, 1.0, 1.0, 1.0, 1.0, 1.0, 1.0, 1.0, 1.0, 1.0])
me_cube.use_remesh_fix_poles = True
me_cube.use_remesh_preserve_attributes = False
me_cube.use_paint_bone_selection = False
me_cube.use_paint_mask_vertex = True
me_cube.update()
me_cube_001 = bpy.data.meshes.new('Cube.001')
me_cube_001.from_pydata([(-1.3, 0.02, 1.0), (1.3, 0.02, 1.0), (-1.3, 0.02, -15.6), (1.3, 0.02, -15.6), (-1.3, 0.02, -15.72), (-1.02, 0.02, -16.0), (-1.279, 0.02, -15.83), (-1.218, 0.02, -15.92), (-1.127, 0.02, -15.98), (1.02, 0.02, -16.0), (1.3, 0.02, -15.72), (1.127, 0.02, -15.98), (1.218, 0.02, -15.92), (1.279, 0.02, -15.83), (-1.3, 0.02, -8.041), (1.3, 0.02, -8.041), (1.3, 0.02, 1.12), (1.02, 0.02, 1.4), (1.279, 0.02, 1.227), (1.218, 0.02, 1.318), (1.127, 0.02, 1.379), (-1.02, 0.02, 1.4), (-1.3, 0.02, 1.12), (-1.127, 0.02, 1.379), (-1.218, 0.02, 1.318), (-1.279, 0.02, 1.227)], [], [(2, 3, 9, 5), (10, 13, 12, 11), (1, 15, 14, 0), (3, 10, 11, 9), (4, 2, 5, 8), (6, 4, 8, 7), (1, 0, 21, 17), (22, 25, 24, 23), (0, 22, 23, 21), (16, 1, 17, 20), (18, 16, 20, 19), (14, 15, 3, 2)])
_uv = me_cube_001.uv_layers.new(name='UVMap')
_uv.uv.foreach_set('vector', [0.0, 0.95, 1.0, 0.95, 0.8923, 1.0, 0.1077, 1.0, 1.0, 0.965, 0.9918, 0.9784, 0.9684, 0.9897, 0.9335, 0.9973, 1.0, 0.0, 1.0, 0.475, 0.0, 0.475, 0.0, 0.0, 1.0, 0.95, 1.0, 0.965, 0.9335, 0.9973, 0.8923, 1.0, 0.0, 0.965, 0.0, 0.95, 0.1077, 1.0, 0.0665, 0.9973, 0.0082, 0.9784, 0.0, 0.965, 0.0665, 0.9973, 0.03155, 0.9897, 0.0, 0.95, 1.0, 0.95, 0.8923, 1.0, 0.1077, 1.0, 1.0, 0.965, 0.9918, 0.9784, 0.9684, 0.9897, 0.9335, 0.9973, 1.0, 0.95, 1.0, 0.965, 0.9335, 0.9973, 0.8923, 1.0, 0.0, 0.965, 0.0, 0.95, 0.1077, 1.0, 0.0665, 0.9973, 0.0082, 0.9784, 0.0, 0.965, 0.0665, 0.9973, 0.03155, 0.9897, 0.0, 0.475, 1.0, 0.475, 1.0, 0.95, 0.0, 0.95])
_ca = me_cube_001.color_attributes.new('Col', 'BYTE_COLOR', 'CORNER')
_ca.data.foreach_set('color', [0.0, 1.0, 0.0, 1.0, 0.0, 1.0, 0.0, 1.0, 0.0, 1.0, 0.0, 1.0, 0.0, 1.0, 0.0, 1.0, 0.0, 1.0, 0.0, 1.0, 0.0, 1.0, 0.0, 1.0, 0.0, 1.0, 0.0, 1.0, 0.0, 1.0, 0.0, 1.0, 1.0, 0.0, 0.0, 1.0, 1.0, 0.0, 0.0, 1.0, 1.0, 0.0, 0.0, 1.0, 1.0, 0.0, 0.0, 1.0, 0.0, 1.0, 0.0, 1.0, 0.0, 1.0, 0.0, 1.0, 0.0, 1.0, 0.0, 1.0, 0.0, 1.0, 0.0, 1.0, 0.0, 1.0, 0.0, 1.0, 0.0, 1.0, 0.0, 1.0, 0.0, 1.0, 0.0, 1.0, 0.0, 1.0, 0.0, 1.0, 0.0, 1.0, 0.0, 1.0, 0.0, 1.0, 0.0, 1.0, 0.0, 1.0, 0.0, 1.0, 0.0, 1.0, 0.0, 1.0, 1.0, 0.0, 0.0, 1.0, 1.0, 0.0, 0.0, 1.0, 1.0, 0.0, 0.0, 1.0, 1.0, 0.0, 0.0, 1.0, 1.0, 0.0, 0.0, 1.0, 1.0, 0.0, 0.0, 1.0, 1.0, 0.0, 0.0, 1.0, 1.0, 0.0, 0.0, 1.0, 1.0, 0.0, 0.0, 1.0, 1.0, 0.0, 0.0, 1.0, 1.0, 0.0, 0.0, 1.0, 1.0, 0.0, 0.0, 1.0, 1.0, 0.0, 0.0, 1.0, 1.0, 0.0, 0.0, 1.0, 1.0, 0.0, 0.0, 1.0, 1.0, 0.0, 0.0, 1.0, 1.0, 0.0, 0.0, 1.0, 1.0, 0.0, 0.0, 1.0, 1.0, 0.0, 0.0, 1.0, 1.0, 0.0, 0.0, 1.0, 1.0, 0.0, 0.0, 1.0, 1.0, 0.0, 0.0, 1.0, 0.0, 1.0, 0.0, 1.0, 0.0, 1.0, 0.0, 1.0])
me_cube_001.use_remesh_fix_poles = True
me_cube_001.use_remesh_preserve_attributes = False
me_cube_001.use_paint_bone_selection = False
me_cube_001.use_paint_mask_vertex = True
me_cube_001.update()
me_cube_002 = bpy.data.meshes.new('Cube.002')
me_cube_002.from_pydata([(1.3, 4.371e-09, 0.1), (1.5, 4.371e-09, 0.1), (-1.5, 4.371e-09, 0.1), (-1.3, 4.371e-09, 0.1), (1.5, 2.6, 0.1), (-1.5, 2.6, 0.1), (1.3, 2.6, 0.1), (-1.3, 2.6, 0.1), (1.3, -6.157e-09, -0.1409), (1.36, -8.742e-09, -0.2), (1.44, -8.742e-09, -0.2), (1.5, -6.157e-09, -0.1409), (-1.5, -6.157e-09, -0.1409), (-1.44, -8.742e-09, -0.2), (-1.36, -8.742e-09, -0.2), (-1.3, -6.157e-09, -0.1409), (1.5, 2.6, -0.1409), (1.44, 2.6, -0.2), (-1.44, 2.6, -0.2), (-1.5, 2.6, -0.1409), (1.36, 2.6, -0.2), (1.3, 2.6, -0.1409), (-1.3, 2.6, -0.1409), (-1.36, 2.6, -0.2), (0.9615, 3.474, 0.1), (0.7971, 3.542, 0.1), (1.259, 3.233, 0.1), (1.133, 3.359, 0.1), (1.442, 2.897, 0.1), (1.374, 3.062, 0.1), (-1.374, 3.062, 0.1), (-1.442, 2.897, 0.1), (-1.133, 3.359, 0.1), (-1.259, 3.233, 0.1), (-0.7971, 3.542, 0.1), (-0.9615, 3.474, 0.1), (1.189, 2.984, 0.1), (1.257, 2.82, 0.1), (0.9916, 3.217, 0.1), (1.117, 3.092, 0.1), (0.7199, 3.357, 0.1), (0.8843, 3.289, 0.1), (-0.8843, 3.289, 0.1), (-0.7199, 3.357, 0.1), (-1.117, 3.092, 0.1), (-0.9916, 3.217, 0.1), (-1.257, 2.82, 0.1), (-1.189, 2.984, 0.1), (1.374, 3.062, -0.1409), (1.442, 2.897, -0.1409), (1.386, 2.874, -0.2), (1.318, 3.038, -0.2), (1.133, 3.359, -0.1409), (1.259, 3.233, -0.1409), (1.217, 3.191, -0.2), (1.091, 3.317, -0.2), (0.7971, 3.542, -0.1409), (0.9615, 3.474, -0.1409), (0.9384, 3.418, -0.2), (0.7739, 3.486, -0.2), (-0.7739, 3.486, -0.2), (-0.9384, 3.418, -0.2), (-0.9615, 3.474, -0.1409), (-0.7971, 3.542, -0.1409), (-1.091, 3.317, -0.2), (-1.217, 3.191, -0.2), (-1.259, 3.233, -0.1409), (-1.133, 3.359, -0.1409), (-1.318, 3.038, -0.2), (-1.386, 2.874, -0.2), (-1.442, 2.897, -0.1409), (-1.374, 3.062, -0.1409), (0.7431, 3.412, -0.2), (0.9075, 3.345, -0.2), (0.8843, 3.289, -0.1409), (0.7199, 3.357, -0.1409), (1.034, 3.26, -0.2), (1.16, 3.134, -0.2), (1.117, 3.092, -0.1409), (0.9916, 3.217, -0.1409), (1.245, 3.008, -0.2), (1.312, 2.843, -0.2), (1.257, 2.82, -0.1409), (1.189, 2.984, -0.1409), (-1.189, 2.984, -0.1409), (-1.257, 2.82, -0.1409), (-1.312, 2.843, -0.2), (-1.245, 3.008, -0.2), (-0.9916, 3.217, -0.1409), (-1.117, 3.092, -0.1409), (-1.16, 3.134, -0.2), (-1.034, 3.26, -0.2), (-0.7199, 3.357, -0.1409), (-0.8843, 3.289, -0.1409), (-0.9075, 3.345, -0.2), (-0.7431, 3.412, -0.2), (-0.4042, 3.676, -0.1604), (-0.4028, 3.665, 0.1368), (-0.3554, 3.406, 0.1383), (-0.354, 3.393, -0.161), (-0.3691, 3.478, -0.2491), (-0.3893, 3.593, -0.2485), (0.7335, 3.606, 0.1346), (0.6506, 3.347, 0.1397), (-0.6506, 3.347, 0.1397), (-0.7335, 3.606, 0.1346), (0.7096, 3.534, -0.2478), (0.735, 3.616, -0.1598), (-0.735, 3.616, -0.1598), (-0.7096, 3.534, -0.2478), (0.6482, 3.334, -0.1617), (0.6747, 3.419, -0.2498), (-0.6747, 3.419, -0.2498), (-0.6482, 3.334, -0.1617), (1.187e-07, 3.613, -0.2485), (5.909e-08, 3.497, -0.249), (7.365e-10, 3.413, -0.1607), (5.93e-08, 3.425, 0.1382), (1.788e-07, 3.685, 0.1369), (0.4042, 3.676, -0.1604), (0.4028, 3.665, 0.1368), (0.3554, 3.406, 0.1383), (0.354, 3.393, -0.161), (0.3691, 3.478, -0.2491), (0.3893, 3.593, -0.2485), (1.794e-07, 3.696, -0.1602)], [], [(55, 58, 57, 52), (11, 16, 4, 1), (15, 22, 7, 3), (1, 4, 6, 0), (13, 18, 23, 14), (3, 7, 5, 2), (2, 5, 19, 12), (65, 68, 71, 66), (69, 18, 19, 70), (37, 82, 21, 6), (17, 50, 49, 16), (30, 47, 44, 33), (49, 28, 4, 16), (53, 26, 29, 48), (57, 24, 27, 52), (89, 44, 47, 84), (93, 42, 45, 88), (6, 4, 28, 37), (36, 29, 26, 39), (38, 27, 24, 41), (5, 7, 46, 31), (33, 66, 71, 30), (32, 45, 42, 35), (31, 70, 19, 5), (35, 62, 67, 32), (39, 78, 83, 36), (9, 20, 17, 10), (17, 20, 81, 50), (41, 74, 79, 38), (85, 46, 7, 22), (55, 76, 73, 58), (51, 80, 77, 54), (51, 54, 53, 48), (61, 64, 67, 62), (61, 94, 91, 64), (65, 90, 87, 68), (69, 86, 23, 18), (73, 76, 79, 74), (77, 80, 83, 78), (81, 20, 21, 82), (23, 86, 85, 22), (91, 94, 93, 88), (87, 90, 89, 84), (10, 17, 16, 11), (8, 21, 20, 9), (18, 13, 12, 19), (22, 15, 14, 23), (0, 6, 21, 8), (29, 36, 37, 28), (27, 38, 39, 26), (25, 40, 41, 24), (47, 30, 31, 46), (45, 32, 33, 44), (43, 34, 35, 42), (57, 58, 59, 56), (53, 54, 55, 52), (49, 50, 51, 48), (61, 62, 63, 60), (65, 66, 67, 64), (69, 70, 71, 68), (73, 74, 75, 72), (77, 78, 79, 76), (81, 82, 83, 80), (93, 94, 95, 92), (89, 90, 91, 88), (85, 86, 87, 84), (80, 51, 50, 81), (48, 29, 28, 49), (58, 73, 72, 59), (24, 57, 56, 25), (76, 55, 54, 77), (52, 27, 26, 53), (62, 35, 34, 63), (94, 61, 60, 95), (68, 87, 86, 69), (30, 71, 70, 31), (66, 33, 32, 67), (90, 65, 64, 91), (74, 41, 40, 75), (36, 83, 82, 37), (78, 39, 38, 79), (84, 47, 46, 85), (42, 93, 92, 43), (88, 45, 44, 89), (43, 92, 113, 104), (59, 72, 111, 106), (40, 25, 102, 103), (95, 60, 109, 112), (92, 95, 112, 113), (75, 40, 103, 110), (60, 63, 108, 109), (25, 56, 107, 102), (34, 43, 104, 105), (63, 34, 105, 108), (72, 75, 110, 111), (56, 59, 106, 107), (118, 125, 96, 97), (117, 118, 97, 98), (116, 117, 98, 99), (115, 116, 99, 100), (114, 115, 100, 101), (125, 114, 101, 96), (102, 107, 119, 120), (103, 102, 120, 121), (110, 103, 121, 122), (111, 110, 122, 123), (106, 111, 123, 124), (107, 106, 124, 119), (120, 119, 125, 118), (121, 120, 118, 117), (122, 121, 117, 116), (123, 122, 116, 115), (124, 123, 115, 114), (119, 124, 114, 125), (97, 96, 108, 105), (98, 97, 105, 104), (99, 98, 104, 113), (100, 99, 113, 112), (101, 100, 112, 109), (96, 101, 109, 108)])
me_cube_002.polygons.foreach_set('use_smooth', [True] * 120)
_k = set([(25, 40), (25, 56), (34, 43), (34, 63), (40, 75), (43, 92), (56, 59), (59, 72), (60, 63), (60, 95), (72, 75), (92, 95), (102, 103), (102, 107), (103, 110), (104, 105), (104, 113), (105, 108), (106, 107), (106, 111), (108, 109), (109, 112), (110, 111), (112, 113)])
me_cube_002.attributes.new('sharp_edge', 'BOOLEAN', 'EDGE').data.foreach_set('value', [ (min(e.vertices), max(e.vertices)) in _k for e in me_cube_002.edges])
_uv = me_cube_002.uv_layers.new(name='UVMap')
_uv.uv.foreach_set('vector', [0.0, 0.0, 0.0, 0.0, 0.0, 0.0, 0.0, 0.0, 0.375, 0.5493, 0.5254, 0.5493, 0.5254, 0.75, 0.375, 0.75, 0.375, 0.5493, 0.514, 0.5493, 0.514, 0.75, 0.375, 0.75, 0.375, 0.75, 0.5254, 0.75, 0.514, 1.0, 0.375, 1.0, 0.375, 0.3249, 0.522, 0.3249, 0.5174, 0.4251, 0.375, 0.4251, 0.375, 0.75, 0.514, 0.75, 0.5254, 1.0, 0.375, 1.0, 0.375, 0.0, 0.5254, 0.0, 0.5254, 0.2007, 0.375, 0.2007, 0.5889, 0.48, 0.5665, 0.4396, 0.5677, 0.3809, 0.5901, 0.4637, 0.5465, 0.25, 0.5263, 0.25, 0.5254, 0.2007, 0.5474, 0.2007, 0.5374, 0.0, 0.5374, 0.2007, 0.514, 0.2007, 0.514, 0.0, 0.522, 0.4251, 0.5472, 0.3536, 0.5503, 0.4272, 0.5254, 0.5, 0.5677, 0.8691, 0.5645, 0.683, 0.5854, 0.7224, 0.5901, 0.7863, 0.5474, 0.5493, 0.5474, 0.75, 0.5254, 0.75, 0.5254, 0.5493, 0.5892, 0.5493, 0.5892, 0.75, 0.5647, 0.75, 0.5647, 0.5493, 0.0, 0.0, 0.0, 0.0, 0.0, 0.0, 0.0, 0.0, 0.5845, 0.5493, 0.5845, 0.75, 0.5624, 0.75, 0.5624, 0.5493, 0.0, 0.0, 0.0, 0.0, 0.0, 0.0, 0.0, 0.0, 0.514, 1.0, 0.5254, 0.75, 0.5503, 0.8228, 0.5395, 1.067, 0.5645, 1.067, 0.5677, 0.8809, 0.5901, 0.9637, 0.5854, 1.028, 0.0, 0.0, 0.0, 0.0, 0.0, 0.0, 0.0, 0.0, 0.5254, 1.0, 0.514, 0.75, 0.5395, 0.6827, 0.5503, 0.9272, 0.5892, 0.0, 0.5892, 0.2007, 0.5647, 0.2007, 0.5647, 0.0, 0.0, 0.0, 0.0, 0.0, 0.0, 0.0, 0.0, 0.0, 0.5474, 0.0, 0.5474, 0.2007, 0.5254, 0.2007, 0.5254, 0.0, 0.0, 0.0, 0.0, 0.0, 0.0, 0.0, 0.0, 0.0, 0.5845, 0.0, 0.5845, 0.2007, 0.5624, 0.2007, 0.5624, 0.0, 0.375, 0.3249, 0.5174, 0.3249, 0.522, 0.4251, 0.375, 0.4251, 0.522, 0.4251, 0.5174, 0.3249, 0.5429, 0.2557, 0.5472, 0.3536, 0.0, 0.0, 0.0, 0.0, 0.0, 0.0, 0.0, 0.0, 0.5374, 0.5493, 0.5374, 0.75, 0.514, 0.75, 0.514, 0.5493, 0.0, 0.0, 0.0, 0.0, 0.0, 0.0, 0.0, 0.0, 0.5665, 0.3104, 0.5652, 0.2357, 0.587, 0.2447, 0.5889, 0.27, 0.5665, 0.3104, 0.5889, 0.27, 0.5901, 0.2863, 0.5677, 0.3691, 0.0, 0.0, 0.0, 0.0, 0.0, 0.0, 0.0, 0.0, 0.0, 0.0, 0.0, 0.0, 0.0, 0.0, 0.0, 0.0, 0.5889, 0.48, 0.587, 0.5053, 0.5652, 0.5143, 0.5665, 0.4396, 0.5472, 0.3964, 0.5429, 0.4943, 0.5174, 0.4251, 0.522, 0.3249, 0.0, 0.0, 0.0, 0.0, 0.0, 0.0, 0.0, 0.0, 0.5856, 0.25, 0.5613, 0.25, 0.5624, 0.2007, 0.5845, 0.2007, 0.538, 0.25, 0.514, 0.25, 0.514, 0.2007, 0.5374, 0.2007, 0.514, 0.5, 0.538, 0.5, 0.5374, 0.5493, 0.514, 0.5493, 0.0, 0.0, 0.0, 0.0, 0.0, 0.0, 0.0, 0.0, 0.5613, 0.5, 0.5856, 0.5, 0.5845, 0.5493, 0.5624, 0.5493, 0.375, 0.4251, 0.522, 0.4251, 0.5254, 0.5493, 0.375, 0.5493, 0.375, 0.2007, 0.514, 0.2007, 0.5174, 0.3249, 0.375, 0.3249, 0.522, 0.3249, 0.375, 0.3249, 0.375, 0.2007, 0.5254, 0.2007, 0.514, 0.5493, 0.375, 0.5493, 0.375, 0.4251, 0.5174, 0.4251, 0.375, 0.0, 0.514, 0.0, 0.514, 0.2007, 0.375, 0.2007, 0.5677, 0.8809, 0.5645, 1.067, 0.5395, 1.067, 0.5503, 0.8228, 0.6, 1.0, 0.6, 1.0, 0.5854, 1.028, 0.5901, 0.9637, 0.0, 0.0, 0.0, 0.0, 0.0, 0.0, 0.0, 0.0, 0.5645, 0.683, 0.5677, 0.8691, 0.5503, 0.9272, 0.5395, 0.6827, 0.6, 0.75, 0.6, 0.75, 0.5901, 0.7863, 0.5854, 0.7224, 0.0, 0.0, 0.0, 0.0, 0.0, 0.0, 0.0, 0.0, 0.0, 0.0, 0.0, 0.0, 0.0, 0.0, 0.0, 0.0, 0.5901, 0.2863, 0.5889, 0.27, 0.6, 0.25, 0.6, 0.25, 0.5503, 0.4272, 0.5472, 0.3536, 0.5665, 0.3104, 0.5677, 0.3691, 0.0, 0.0, 0.0, 0.0, 0.0, 0.0, 0.0, 0.0, 0.5889, 0.48, 0.5901, 0.4637, 0.6, 0.5, 0.6, 0.5, 0.5554, 0.4196, 0.5575, 0.3562, 0.5677, 0.3809, 0.5665, 0.4396, 0.0, 0.0, 0.0, 0.0, 0.0, 0.0, 0.0, 0.0, 0.5856, 0.25, 0.5845, 0.2007, 0.6, 0.2007, 0.6, 0.2426, 0.538, 0.25, 0.5374, 0.2007, 0.5624, 0.2007, 0.5613, 0.25, 0.0, 0.0, 0.0, 0.0, 0.0, 0.0, 0.0, 0.0, 0.5845, 0.5493, 0.5856, 0.5, 0.6, 0.5074, 0.6, 0.5493, 0.5374, 0.5493, 0.538, 0.5, 0.5613, 0.5, 0.5624, 0.5493, 0.5652, 0.2357, 0.5665, 0.3104, 0.5472, 0.3536, 0.5429, 0.2557, 0.5647, 0.5493, 0.5647, 0.75, 0.5474, 0.75, 0.5474, 0.5493, 0.0, 0.0, 0.0, 0.0, 0.0, 0.0, 0.0, 0.0, 0.0, 0.0, 0.0, 0.0, 0.0, 0.0, 0.0, 0.0, 0.6, 0.25, 0.6, 0.25, 0.5889, 0.27, 0.587, 0.2447, 0.6, 0.5493, 0.6, 0.75, 0.5892, 0.75, 0.5892, 0.5493, 0.0, 0.0, 0.0, 0.0, 0.0, 0.0, 0.0, 0.0, 0.0, 0.0, 0.0, 0.0, 0.0, 0.0, 0.0, 0.0, 0.5665, 0.4396, 0.5652, 0.5143, 0.5429, 0.4943, 0.5472, 0.3964, 0.5647, 0.0, 0.5647, 0.2007, 0.5474, 0.2007, 0.5474, 0.0, 0.5892, 0.2007, 0.5892, 0.0, 0.6, 0.0, 0.6, 0.2007, 0.587, 0.5053, 0.5889, 0.48, 0.6, 0.5, 0.6, 0.5, 0.0, 0.0, 0.0, 0.0, 0.0, 0.0, 0.0, 0.0, 0.5624, 0.0, 0.5624, 0.2007, 0.5374, 0.2007, 0.5374, 0.0, 0.5845, 0.2007, 0.5845, 0.0, 0.6, 0.0, 0.6, 0.2007, 0.5624, 0.5493, 0.5624, 0.75, 0.5374, 0.75, 0.5374, 0.5493, 0.0, 0.0, 0.0, 0.0, 0.0, 0.0, 0.0, 0.0, 0.6, 0.5493, 0.6, 0.75, 0.5845, 0.75, 0.5845, 0.5493, 0.0, 0.0, 0.0, 0.0, 0.0, 0.0, 0.0, 0.0, 0.0, 0.0, 0.0, 0.0, 0.0, 0.0, 0.0, 0.0, 0.0, 0.0, 0.0, 0.0, 0.0, 0.0, 0.0, 0.0, 0.0, 0.0, 0.0, 0.0, 0.0, 0.0, 0.0, 0.0, 0.0, 0.0, 0.0, 0.0, 0.0, 0.0, 0.0, 0.0, 0.0, 0.0, 0.0, 0.0, 0.0, 0.0, 0.0, 0.0, 0.0, 0.0, 0.0, 0.0, 0.0, 0.0, 0.0, 0.0, 0.0, 0.0, 0.0, 0.0, 0.0, 0.0, 0.0, 0.0, 0.0, 0.0, 0.0, 0.0, 0.0, 0.0, 0.0, 0.0, 0.0, 0.0, 0.0, 0.0, 0.0, 0.0, 0.0, 0.0, 0.0, 0.0, 0.0, 0.0, 0.0, 0.0, 0.0, 0.0, 0.0, 0.0, 0.0, 0.0, 0.0, 0.0, 0.0, 0.0, 0.0, 0.0, 0.0, 0.0, 0.0, 0.0, 0.0, 0.0, 0.0, 0.0, 0.0, 0.0, 0.0, 0.0, 0.0, 0.0, 0.0, 0.0, 0.0, 0.0, 0.0, 0.0, 0.0, 0.0, 0.0, 0.0, 0.0, 0.0, 0.0, 0.0, 0.0, 0.0, 0.0, 0.0, 0.0, 0.0, 0.0, 0.0, 0.0, 0.0, 0.0, 0.0, 0.0, 0.0, 0.0, 0.0, 0.0, 0.0, 0.0, 0.0, 0.0, 0.0, 0.0, 0.0, 0.0, 0.0, 0.0, 0.0, 0.0, 0.0, 0.0, 0.0, 0.0, 0.0, 0.0, 0.0, 0.0, 0.0, 0.0, 0.0, 0.0, 0.0, 0.0, 0.0, 0.0, 0.0, 0.0, 0.0, 0.0, 0.0, 0.0, 0.0, 0.0, 0.0, 0.0, 0.0, 0.0, 0.0, 0.0, 0.0, 0.0, 0.0, 0.0, 0.0, 0.0, 0.0, 0.0, 0.0, 0.0, 0.0, 0.0, 0.0, 0.0, 0.0, 0.0, 0.0, 0.0, 0.0, 0.0, 0.0, 0.0, 0.0, 0.0, 0.0, 0.0, 0.0, 0.0, 0.0, 0.0, 0.0, 0.0, 0.0, 0.0, 0.0, 0.0, 0.0, 0.0, 0.0, 0.0, 0.0, 0.0, 0.0, 0.0, 0.0, 0.0, 0.0, 0.0, 0.0, 0.0, 0.0, 0.0, 0.0, 0.0, 0.0, 0.0, 0.0, 0.0, 0.0, 0.0, 0.0, 0.0, 0.0, 0.0, 0.0, 0.0, 0.0, 0.0, 0.0, 0.0, 0.0, 0.0, 0.0, 0.0, 0.0, 0.0, 0.0, 0.0, 0.0, 0.0, 0.0, 0.0, 0.0, 0.0, 0.0, 0.0, 0.0, 0.0, 0.0, 0.0, 0.0, 0.0, 0.0, 0.0, 0.0, 0.0, 0.0, 0.0, 0.0, 0.0, 0.0, 0.0, 0.0])
_ca = me_cube_002.color_attributes.new('Col', 'BYTE_COLOR', 'CORNER')
_ca.data.foreach_set('color', [1.0, 0.0, 0.0, 1.0, 1.0, 0.0, 0.0, 1.0, 1.0, 0.0, 0.0, 1.0, 1.0, 0.0, 0.0, 1.0, 1.0, 0.0, 0.0, 1.0, 1.0, 0.0, 0.0, 1.0, 1.0, 0.0, 0.0, 1.0, 1.0, 0.0, 0.0, 1.0, 1.0, 0.0, 0.0, 1.0, 1.0, 0.0, 0.0, 1.0, 1.0, 0.0, 0.0, 1.0, 1.0, 0.0, 0.0, 1.0, 1.0, 0.0, 0.0, 1.0, 1.0, 0.0, 0.0, 1.0, 1.0, 0.0, 0.0, 1.0, 1.0, 0.0, 0.0, 1.0, 1.0, 0.0, 0.0, 1.0, 1.0, 0.0, 0.0, 1.0, 1.0, 0.0, 0.0, 1.0, 1.0, 0.0, 0.0, 1.0, 1.0, 0.0, 0.0, 1.0, 1.0, 0.0, 0.0, 1.0, 1.0, 0.0, 0.0, 1.0, 1.0, 0.0, 0.0, 1.0, 1.0, 0.0, 0.0, 1.0, 1.0, 0.0, 0.0, 1.0, 1.0, 0.0, 0.0, 1.0, 1.0, 0.0, 0.0, 1.0, 1.0, 0.0, 0.0, 1.0, 1.0, 0.0, 0.0, 1.0, 1.0, 0.0, 0.0, 1.0, 1.0, 0.0, 0.0, 1.0, 1.0, 0.0, 0.0, 1.0, 1.0, 0.0, 0.0, 1.0, 1.0, 0.0, 0.0, 1.0, 1.0, 0.0, 0.0, 1.0, 1.0, 0.0, 0.0, 1.0, 1.0, 0.0, 0.0, 1.0, 1.0, 0.0, 0.0, 1.0, 1.0, 0.0, 0.0, 1.0, 1.0, 0.0, 0.0, 1.0, 1.0, 0.0, 0.0, 1.0, 1.0, 0.0, 0.0, 1.0, 1.0, 0.0, 0.0, 1.0, 1.0, 0.0, 0.0, 1.0, 1.0, 0.0, 0.0, 1.0, 1.0, 0.0, 0.0, 1.0, 1.0, 0.0, 0.0, 1.0, 1.0, 0.0, 0.0, 1.0, 1.0, 0.0, 0.0, 1.0, 1.0, 0.0, 0.0, 1.0, 1.0, 0.0, 0.0, 1.0, 1.0, 0.0, 0.0, 1.0, 1.0, 0.0, 0.0, 1.0, 1.0, 0.0, 0.0, 1.0, 1.0, 0.0, 0.0, 1.0, 1.0, 0.0, 0.0, 1.0, 1.0, 0.0, 0.0, 1.0, 1.0, 0.0, 0.0, 1.0, 1.0, 0.0, 0.0, 1.0, 1.0, 0.0, 0.0, 1.0, 1.0, 0.0, 0.0, 1.0, 1.0, 0.0, 0.0, 1.0, 1.0, 0.0, 0.0, 1.0, 1.0, 0.0, 0.0, 1.0, 1.0, 0.0, 0.0, 1.0, 1.0, 0.0, 0.0, 1.0, 1.0, 0.0, 0.0, 1.0, 1.0, 0.0, 0.0, 1.0, 1.0, 0.0, 0.0, 1.0, 1.0, 0.0, 0.0, 1.0, 1.0, 0.0, 0.0, 1.0, 1.0, 0.0, 0.0, 1.0, 1.0, 0.0, 0.0, 1.0, 1.0, 0.0, 0.0, 1.0, 1.0, 0.0, 0.0, 1.0, 1.0, 0.0, 0.0, 1.0, 1.0, 0.0, 0.0, 1.0, 1.0, 0.0, 0.0, 1.0, 1.0, 0.0, 0.0, 1.0, 1.0, 0.0, 0.0, 1.0, 1.0, 0.0, 0.0, 1.0, 1.0, 0.0, 0.0, 1.0, 1.0, 0.0, 0.0, 1.0, 1.0, 0.0, 0.0, 1.0, 1.0, 0.0, 0.0, 1.0, 1.0, 0.0, 0.0, 1.0, 1.0, 0.0, 0.0, 1.0, 1.0, 0.0, 0.0, 1.0, 1.0, 0.0, 0.0, 1.0, 1.0, 0.0, 0.0, 1.0, 1.0, 0.0, 0.0, 1.0, 1.0, 0.0, 0.0, 1.0, 1.0, 0.0, 0.0, 1.0, 1.0, 0.0, 0.0, 1.0, 1.0, 0.0, 0.0, 1.0, 1.0, 0.0, 0.0, 1.0, 1.0, 0.0, 0.0, 1.0, 1.0, 0.0, 0.0, 1.0, 1.0, 0.0, 0.0, 1.0, 1.0, 0.0, 0.0, 1.0, 1.0, 0.0, 0.0, 1.0, 1.0, 0.0, 0.0, 1.0, 1.0, 0.0, 0.0, 1.0, 1.0, 0.0, 0.0, 1.0, 1.0, 0.0, 0.0, 1.0, 1.0, 0.0, 0.0, 1.0, 1.0, 0.0, 0.0, 1.0, 1.0, 0.0, 0.0, 1.0, 1.0, 0.0, 0.0, 1.0, 1.0, 0.0, 0.0, 1.0, 1.0, 0.0, 0.0, 1.0, 1.0, 0.0, 0.0, 1.0, 1.0, 0.0, 0.0, 1.0, 1.0, 0.0, 0.0, 1.0, 1.0, 0.0, 0.0, 1.0, 1.0, 0.0, 0.0, 1.0, 1.0, 0.0, 0.0, 1.0, 1.0, 0.0, 0.0, 1.0, 1.0, 0.0, 0.0, 1.0, 1.0, 0.0, 0.0, 1.0, 1.0, 0.0, 0.0, 1.0, 1.0, 0.0, 0.0, 1.0, 1.0, 0.0, 0.0, 1.0, 1.0, 0.0, 0.0, 1.0, 1.0, 0.0, 0.0, 1.0, 1.0, 0.0, 0.0, 1.0, 1.0, 0.0, 0.0, 1.0, 1.0, 0.0, 0.0, 1.0, 1.0, 0.0, 0.0, 1.0, 1.0, 0.0, 0.0, 1.0, 1.0, 0.0, 0.0, 1.0, 1.0, 0.0, 0.0, 1.0, 1.0, 0.0, 0.0, 1.0, 1.0, 0.0, 0.0, 1.0, 1.0, 0.0, 0.0, 1.0, 1.0, 0.0, 0.0, 1.0, 1.0, 0.0, 0.0, 1.0, 1.0, 0.0, 0.0, 1.0, 1.0, 0.0, 0.0, 1.0, 1.0, 0.0, 0.0, 1.0, 1.0, 0.0, 0.0, 1.0, 1.0, 0.0, 0.0, 1.0, 1.0, 0.0, 0.0, 1.0, 1.0, 0.0, 0.0, 1.0, 1.0, 0.0, 0.0, 1.0, 1.0, 0.0, 0.0, 1.0, 1.0, 0.0, 0.0, 1.0, 1.0, 0.0, 0.0, 1.0, 1.0, 0.0, 0.0, 1.0, 1.0, 0.0, 0.0, 1.0, 1.0, 0.0, 0.0, 1.0, 1.0, 0.0, 0.0, 1.0, 1.0, 0.0, 0.0, 1.0, 1.0, 0.0, 0.0, 1.0, 1.0, 0.0, 0.0, 1.0, 1.0, 0.0, 0.0, 1.0, 1.0, 0.0, 0.0, 1.0, 1.0, 0.0, 0.0, 1.0, 1.0, 0.0, 0.0, 1.0, 1.0, 0.0, 0.0, 1.0, 1.0, 0.0, 0.0, 1.0, 1.0, 0.0, 0.0, 1.0, 1.0, 0.0, 0.0, 1.0, 1.0, 0.0, 0.0, 1.0, 1.0, 0.0, 0.0, 1.0, 1.0, 0.0, 0.0, 1.0, 1.0, 0.0, 0.0, 1.0, 1.0, 0.0, 0.0, 1.0, 1.0, 0.0, 0.0, 1.0, 1.0, 0.0, 0.0, 1.0, 1.0, 0.0, 0.0, 1.0, 1.0, 0.0, 0.0, 1.0, 1.0, 0.0, 0.0, 1.0, 1.0, 0.0, 0.0, 1.0, 1.0, 0.0, 0.0, 1.0, 1.0, 0.0, 0.0, 1.0, 1.0, 0.0, 0.0, 1.0, 1.0, 0.0, 0.0, 1.0, 1.0, 0.0, 0.0, 1.0, 1.0, 0.0, 0.0, 1.0, 1.0, 0.0, 0.0, 1.0, 1.0, 0.0, 0.0, 1.0, 1.0, 0.0, 0.0, 1.0, 1.0, 0.0, 0.0, 1.0, 1.0, 0.0, 0.0, 1.0, 1.0, 0.0, 0.0, 1.0, 1.0, 0.0, 0.0, 1.0, 1.0, 0.0, 0.0, 1.0, 1.0, 0.0, 0.0, 1.0, 1.0, 0.0, 0.0, 1.0, 1.0, 0.0, 0.0, 1.0, 1.0, 0.0, 0.0, 1.0, 1.0, 0.0, 0.0, 1.0, 1.0, 0.0, 0.0, 1.0, 1.0, 0.0, 0.0, 1.0, 1.0, 0.0, 0.0, 1.0, 1.0, 0.0, 0.0, 1.0, 1.0, 0.0, 0.0, 1.0, 1.0, 0.0, 0.0, 1.0, 1.0, 0.0, 0.0, 1.0, 1.0, 0.0, 0.0, 1.0, 1.0, 0.0, 0.0, 1.0, 1.0, 0.0, 0.0, 1.0, 1.0, 0.0, 0.0, 1.0, 1.0, 0.0, 0.0, 1.0, 1.0, 0.0, 0.0, 1.0, 1.0, 0.0, 0.0, 1.0, 1.0, 0.0, 0.0, 1.0, 1.0, 0.0, 0.0, 1.0, 1.0, 0.0, 0.0, 1.0, 1.0, 0.0, 0.0, 1.0, 1.0, 0.0, 0.0, 1.0, 1.0, 0.0, 0.0, 1.0, 1.0, 0.0, 0.0, 1.0, 1.0, 0.0, 0.0, 1.0, 1.0, 0.0, 0.0, 1.0, 1.0, 0.0, 0.0, 1.0, 1.0, 0.0, 0.0, 1.0, 1.0, 0.0, 0.0, 1.0, 1.0, 0.0, 0.0, 1.0, 1.0, 0.0, 0.0, 1.0, 1.0, 0.0, 0.0, 1.0, 1.0, 0.0, 0.0, 1.0, 1.0, 0.0, 0.0, 1.0, 1.0, 0.0, 0.0, 1.0, 1.0, 0.0, 0.0, 1.0, 1.0, 0.0, 0.0, 1.0, 1.0, 0.0, 0.0, 1.0, 1.0, 0.0, 0.0, 1.0, 1.0, 0.0, 0.0, 1.0, 1.0, 0.0, 0.0, 1.0, 1.0, 0.0, 0.0, 1.0, 1.0, 0.0, 0.0, 1.0, 1.0, 0.0, 0.0, 1.0, 1.0, 0.0, 0.0, 1.0, 1.0, 0.0, 0.0, 1.0, 1.0, 0.0, 0.0, 1.0, 1.0, 0.0, 0.0, 1.0, 1.0, 0.0, 0.0, 1.0, 1.0, 0.0, 0.0, 1.0, 1.0, 0.0, 0.0, 1.0, 1.0, 0.0, 0.0, 1.0, 1.0, 0.0, 0.0, 1.0, 1.0, 0.0, 0.0, 1.0, 1.0, 0.0, 0.0, 1.0, 1.0, 0.0, 0.0, 1.0, 1.0, 0.0, 0.0, 1.0, 1.0, 0.0, 0.0, 1.0, 1.0, 0.0, 0.0, 1.0, 1.0, 0.0, 0.0, 1.0, 1.0, 0.0, 0.0, 1.0, 1.0, 0.0, 0.0, 1.0, 1.0, 0.0, 0.0, 1.0, 1.0, 0.0, 0.0, 1.0, 1.0, 0.0, 0.0, 1.0, 1.0, 0.0, 0.0, 1.0, 1.0, 0.0, 0.0, 1.0, 1.0, 0.0, 0.0, 1.0, 1.0, 0.0, 0.0, 1.0, 1.0, 0.0, 0.0, 1.0, 1.0, 0.0, 0.0, 1.0, 1.0, 0.0, 0.0, 1.0, 1.0, 0.0, 0.0, 1.0, 1.0, 0.0, 0.0, 1.0, 1.0, 0.0, 0.0, 1.0, 1.0, 0.0, 0.0, 1.0, 1.0, 0.0, 0.0, 1.0, 1.0, 0.0, 0.0, 1.0, 1.0, 0.0, 0.0, 1.0, 1.0, 0.0, 0.0, 1.0, 1.0, 0.0, 0.0, 1.0, 1.0, 0.0, 0.0, 1.0, 1.0, 0.0, 0.0, 1.0, 1.0, 0.0, 0.0, 1.0, 1.0, 0.0, 0.0, 1.0, 1.0, 0.0, 0.0, 1.0, 1.0, 0.0, 0.0, 1.0, 1.0, 0.0, 0.0, 1.0, 1.0, 0.0, 0.0, 1.0, 1.0, 0.0, 0.0, 1.0, 1.0, 0.0, 0.0, 1.0, 1.0, 0.0, 0.0, 1.0, 1.0, 0.0, 0.0, 1.0, 1.0, 0.0, 0.0, 1.0, 1.0, 0.0, 0.0, 1.0, 1.0, 0.0, 0.0, 1.0, 1.0, 0.0, 0.0, 1.0, 1.0, 0.0, 0.0, 1.0, 1.0, 0.0, 0.0, 1.0, 1.0, 0.0, 0.0, 1.0, 1.0, 0.0, 0.0, 1.0, 1.0, 0.0, 0.0, 1.0, 1.0, 0.0, 0.0, 1.0, 1.0, 0.0, 0.0, 1.0, 1.0, 0.0, 0.0, 1.0, 1.0, 0.0, 0.0, 1.0, 1.0, 0.0, 0.0, 1.0, 1.0, 0.0, 0.0, 1.0, 1.0, 0.0, 0.0, 1.0, 1.0, 0.0, 0.0, 1.0, 1.0, 0.0, 0.0, 1.0, 1.0, 0.0, 0.0, 1.0, 1.0, 0.0, 0.0, 1.0, 1.0, 0.0, 0.0, 1.0, 1.0, 0.0, 0.0, 1.0, 1.0, 0.0, 0.0, 1.0, 1.0, 0.0, 0.0, 1.0, 1.0, 0.0, 0.0, 1.0, 1.0, 0.0, 0.0, 1.0, 1.0, 0.0, 0.0, 1.0, 1.0, 0.0, 0.0, 1.0, 1.0, 0.0, 0.0, 1.0, 1.0, 0.0, 0.0, 1.0, 1.0, 0.0, 0.0, 1.0, 1.0, 0.0, 0.0, 1.0, 1.0, 0.0, 0.0, 1.0, 1.0, 0.0, 0.0, 1.0, 1.0, 0.0, 0.0, 1.0, 1.0, 0.0, 0.0, 1.0, 1.0, 0.0, 0.0, 1.0, 1.0, 0.0, 0.0, 1.0, 1.0, 0.0, 0.0, 1.0, 1.0, 0.0, 0.0, 1.0, 1.0, 0.0, 0.0, 1.0, 1.0, 0.0, 0.0, 1.0, 1.0, 0.0, 0.0, 1.0, 1.0, 0.0, 0.0, 1.0, 1.0, 0.0, 0.0, 1.0, 1.0, 0.0, 0.0, 1.0, 1.0, 0.0, 0.0, 1.0, 1.0, 0.0, 0.0, 1.0, 1.0, 0.0, 0.0, 1.0, 1.0, 0.0, 0.0, 1.0, 1.0, 0.0, 0.0, 1.0, 1.0, 0.0, 0.0, 1.0, 1.0, 0.0, 0.0, 1.0, 1.0, 0.0, 0.0, 1.0, 1.0, 0.0, 0.0, 1.0, 1.0, 0.0, 0.0, 1.0, 1.0, 0.0, 0.0, 1.0, 1.0, 0.0, 0.0, 1.0, 1.0, 0.0, 0.0, 1.0, 1.0, 0.0, 0.0, 1.0, 1.0, 0.0, 0.0, 1.0, 1.0, 0.0, 0.0, 1.0, 1.0, 0.0, 0.0, 1.0, 1.0, 0.0, 0.0, 1.0, 1.0, 0.0, 0.0, 1.0, 1.0, 0.0, 0.0, 1.0, 1.0, 0.0, 0.0, 1.0, 1.0, 0.0, 0.0, 1.0, 1.0, 0.0, 0.0, 1.0, 1.0, 0.0, 0.0, 1.0, 1.0, 0.0, 0.0, 1.0, 1.0, 0.0, 0.0, 1.0, 1.0, 0.0, 0.0, 1.0, 1.0, 0.0, 0.0, 1.0, 1.0, 0.0, 0.0, 1.0, 1.0, 0.0, 0.0, 1.0, 1.0, 0.0, 0.0, 1.0, 1.0, 0.0, 0.0, 1.0, 1.0, 0.0, 0.0, 1.0, 1.0, 0.0, 0.0, 1.0, 1.0, 0.0, 0.0, 1.0, 1.0, 0.0, 0.0, 1.0, 1.0, 0.0, 0.0, 1.0, 1.0, 0.0, 0.0, 1.0, 1.0, 0.0, 0.0, 1.0, 1.0, 0.0, 0.0, 1.0, 1.0, 0.0, 0.0, 1.0, 1.0, 0.0, 0.0, 1.0, 1.0, 0.0, 0.0, 1.0, 1.0, 0.0, 0.0, 1.0, 1.0, 0.0, 0.0, 1.0, 1.0, 0.0, 0.0, 1.0, 1.0, 0.0, 0.0, 1.0, 1.0, 0.0, 0.0, 1.0, 1.0, 0.0, 0.0, 1.0, 1.0, 0.0, 0.0, 1.0, 1.0, 0.0, 0.0, 1.0, 1.0, 0.0, 0.0, 1.0, 1.0, 0.0, 0.0, 1.0, 1.0, 0.0, 0.0, 1.0, 1.0, 0.0, 0.0, 1.0, 1.0, 0.0, 0.0, 1.0, 1.0, 0.0, 0.0, 1.0, 1.0, 0.0, 0.0, 1.0, 1.0, 0.0, 0.0, 1.0, 1.0, 0.0, 0.0, 1.0, 1.0, 0.0, 0.0, 1.0, 1.0, 0.0, 0.0, 1.0, 1.0, 0.0, 0.0, 1.0, 1.0, 0.0, 0.0, 1.0, 1.0, 0.0, 0.0, 1.0, 1.0, 0.0, 0.0, 1.0, 1.0, 0.0, 0.0, 1.0, 1.0, 0.0, 0.0, 1.0, 1.0, 0.0, 0.0, 1.0, 1.0, 0.0, 0.0, 1.0, 1.0, 0.0, 0.0, 1.0, 1.0, 0.0, 0.0, 1.0, 1.0, 0.0, 0.0, 1.0, 1.0, 0.0, 0.0, 1.0, 1.0, 0.0, 0.0, 1.0, 1.0, 0.0, 0.0, 1.0, 1.0, 0.0, 0.0, 1.0, 1.0, 0.0, 0.0, 1.0, 1.0, 0.0, 0.0, 1.0, 1.0, 0.0, 0.0, 1.0, 1.0, 0.0, 0.0, 1.0, 1.0, 0.0, 0.0, 1.0, 1.0, 0.0, 0.0, 1.0, 1.0, 0.0, 0.0, 1.0, 1.0, 0.0, 0.0, 1.0, 1.0, 0.0, 0.0, 1.0, 1.0, 0.0, 0.0, 1.0, 1.0, 0.0, 0.0, 1.0, 1.0, 0.0, 0.0, 1.0, 1.0, 0.0, 0.0, 1.0, 1.0, 0.0, 0.0, 1.0, 1.0, 0.0, 0.0, 1.0, 1.0, 0.0, 0.0, 1.0, 1.0, 0.0, 0.0, 1.0, 1.0, 0.0, 0.0, 1.0, 1.0, 0.0, 0.0, 1.0, 1.0, 0.0, 0.0, 1.0, 1.0, 0.0, 0.0, 1.0, 1.0, 0.0, 0.0, 1.0, 1.0, 0.0, 0.0, 1.0, 1.0, 0.0, 0.0, 1.0, 1.0, 0.0, 0.0, 1.0, 1.0, 0.0, 0.0, 1.0, 1.0, 0.0, 0.0, 1.0, 1.0, 0.0, 0.0, 1.0, 1.0, 0.0, 0.0, 1.0, 1.0, 0.0, 0.0, 1.0, 1.0, 0.0, 0.0, 1.0, 1.0, 0.0, 0.0, 1.0, 1.0, 0.0, 0.0, 1.0, 1.0, 0.0, 0.0, 1.0, 1.0, 0.0, 0.0, 1.0, 1.0, 0.0, 0.0, 1.0, 1.0, 0.0, 0.0, 1.0, 1.0, 0.0, 0.0, 1.0, 1.0, 0.0, 0.0, 1.0, 1.0, 0.0, 0.0, 1.0, 1.0, 0.0, 0.0, 1.0, 1.0, 0.0, 0.0, 1.0, 1.0, 0.0, 0.0, 1.0, 1.0, 0.0, 0.0, 1.0, 1.0, 0.0, 0.0, 1.0, 1.0, 0.0, 0.0, 1.0, 1.0, 0.0, 0.0, 1.0, 1.0, 0.0, 0.0, 1.0, 1.0, 0.0, 0.0, 1.0, 1.0, 0.0, 0.0, 1.0, 1.0, 0.0, 0.0, 1.0, 1.0, 0.0, 0.0, 1.0, 1.0, 0.0, 0.0, 1.0, 1.0, 0.0, 0.0, 1.0, 1.0, 0.0, 0.0, 1.0, 1.0, 0.0, 0.0, 1.0, 1.0, 0.0, 0.0, 1.0, 1.0, 0.0, 0.0, 1.0, 1.0, 0.0, 0.0, 1.0, 1.0, 0.0, 0.0, 1.0, 1.0, 0.0, 0.0, 1.0, 1.0, 0.0, 0.0, 1.0, 1.0, 0.0, 0.0, 1.0, 1.0, 0.0, 0.0, 1.0, 1.0, 0.0, 0.0, 1.0, 1.0, 0.0, 0.0, 1.0, 1.0, 0.0, 0.0, 1.0, 1.0, 0.0, 0.0, 1.0, 1.0, 0.0, 0.0, 1.0, 1.0, 0.0, 0.0, 1.0, 1.0, 0.0, 0.0, 1.0, 1.0, 0.0, 0.0, 1.0, 1.0, 0.0, 0.0, 1.0])
me_cube_002.use_remesh_fix_poles = True
me_cube_002.use_remesh_preserve_attributes = False
me_cube_002.use_paint_bone_selection = False
me_cube_002.use_paint_mask_vertex = True
me_cube_002.update()
me_cube_003 = bpy.data.meshes.new('Cube.003')
me_cube_003.from_pydata([(-1.3, 3.1, -1.792e-07), (1.3, 3.1, -1.792e-07), (-1.3, 0.0, 4.371e-08), (1.3, 0.0, 4.371e-08)], [], [(0, 1, 3, 2)])
_uv = me_cube_003.uv_layers.new(name='UVMap')
_uv.uv.foreach_set('vector', [0.0, 0.0, 1.0, 0.0, 1.0, 1.0, 0.0, 1.0])
_ca = me_cube_003.color_attributes.new('Col', 'BYTE_COLOR', 'CORNER')
_ca.data.foreach_set('color', [0.0, 1.0, 0.0, 1.0, 0.0, 1.0, 0.0, 1.0, 1.0, 0.0, 0.0, 1.0, 1.0, 0.0, 0.0, 1.0])
me_cube_003.use_remesh_fix_poles = True
me_cube_003.use_remesh_preserve_attributes = False
me_cube_003.use_paint_bone_selection = False
me_cube_003.use_paint_mask_vertex = True
me_cube_003.update()
me_cube_005 = bpy.data.meshes.new('Cube.005')
me_cube_005.from_pydata([(-0.3, -0.5, 0.11), (-0.5, -2.402e-07, 0.11), (0.3, -0.5, 0.11), (0.5, -2.402e-07, 0.11), (1.192e-07, 0.6, 0.11), (-0.3, -1.748e-09, 0.11), (0.3, -1.748e-09, 0.11), (-0.2194, -0.4317, -0.15), (-0.3, -0.5, -0.08172), (-0.5, -2.384e-07, -0.08172), (0.3, -0.5, -0.08172), (0.3579, 0.06828, -0.15), (0.5, -2.384e-07, -0.08172), (1.192e-07, 0.6, -0.08172), (-0.3, 0.0, -0.08172), (0.3, 0.0, -0.08172), (-0.3579, 0.06828, -0.15), (0.2194, -0.4317, -0.15), (8.568e-08, 0.4907, -0.15), (-0.2194, 0.06828, -0.15), (0.2194, 0.06828, -0.15)], [], [(10, 15, 6, 2), (4, 1, 5), (6, 5, 0, 2), (15, 12, 3, 6), (6, 3, 4), (5, 1, 9, 14), (6, 4, 5), (13, 9, 1, 4), (12, 13, 4, 3), (0, 5, 14, 8), (19, 7, 8, 14), (13, 12, 11, 18), (15, 10, 17, 20), (10, 8, 7, 17), (9, 13, 18, 16), (16, 19, 14, 9), (12, 15, 20, 11), (8, 10, 2, 0), (19, 18, 20), (18, 11, 20), (19, 16, 18), (19, 20, 17, 7)])
me_cube_005.polygons.foreach_set('use_smooth', [True] * 22)
_k = set([(4, 13)])
me_cube_005.attributes.new('sharp_edge', 'BOOLEAN', 'EDGE').data.foreach_set('value', [ (min(e.vertices), max(e.vertices)) in _k for e in me_cube_005.edges])
_uv = me_cube_005.uv_layers.new(name='UVMap')
_uv.uv.foreach_set('vector', [0.375, 0.5427, 0.55, 0.5427, 0.55, 0.75, 0.375, 0.75, 0.625, 0.875, 0.625, 1.0, 0.55, 1.0, 0.55, 0.75, 0.55, 1.0, 0.375, 1.0, 0.375, 0.75, 0.55, 0.5427, 0.625, 0.5427, 0.625, 0.75, 0.55, 0.75, 0.55, 0.75, 0.625, 0.75, 0.625, 0.875, 0.55, 0.0, 0.625, 0.0, 0.625, 0.2073, 0.55, 0.2073, 0.55, 0.75, 0.625, 0.875, 0.55, 1.0, 0.75, 0.5427, 0.875, 0.5427, 0.875, 0.75, 0.75, 0.75, 0.625, 0.5427, 0.75, 0.5427, 0.75, 0.75, 0.625, 0.75, 0.375, 0.0, 0.55, 0.0, 0.55, 0.2073, 0.375, 0.2073, 0.5699, 0.3004, 0.3949, 0.2809, 0.375, 0.2073, 0.55, 0.2073, 0.625, 0.375, 0.625, 0.5, 0.5922, 0.4829, 0.5922, 0.4023, 0.55, 0.5427, 0.375, 0.5427, 0.3949, 0.4691, 0.5699, 0.4496, 0.375, 0.5, 0.375, 0.25, 0.3949, 0.2809, 0.3949, 0.4691, 0.625, 0.25, 0.625, 0.375, 0.5922, 0.3477, 0.5922, 0.2671, 0.5922, 0.2671, 0.5403, 0.2671, 0.55, 0.2073, 0.625, 0.2073, 0.625, 0.5427, 0.55, 0.5427, 0.5403, 0.4829, 0.5922, 0.4829, 0.125, 0.5427, 0.375, 0.5427, 0.375, 0.75, 0.125, 0.75, 0.5602, 0.3004, 0.6086, 0.375, 0.5602, 0.4496, 0.5922, 0.4023, 0.5922, 0.4829, 0.5403, 0.4829, 0.5403, 0.2671, 0.5922, 0.2671, 0.5922, 0.3477, 0.5699, 0.3004, 0.5699, 0.4496, 0.3949, 0.4691, 0.3949, 0.2809])
_ca = me_cube_005.color_attributes.new('Col', 'BYTE_COLOR', 'CORNER')
_ca.data.foreach_set('color', [0.0, 0.0, 1.0, 1.0, 0.0, 0.0, 1.0, 1.0, 0.0, 0.0, 1.0, 1.0, 0.0, 0.0, 1.0, 1.0, 0.0, 0.0, 1.0, 1.0, 0.0, 0.0, 1.0, 1.0, 0.0, 0.0, 1.0, 1.0, 0.0, 0.0, 1.0, 1.0, 0.0, 0.0, 1.0, 1.0, 0.0, 0.0, 1.0, 1.0, 0.0, 0.0, 1.0, 1.0, 0.0, 0.0, 1.0, 1.0, 0.0, 0.0, 1.0, 1.0, 0.0, 0.0, 1.0, 1.0, 0.0, 0.0, 1.0, 1.0, 0.0, 0.0, 1.0, 1.0, 0.0, 0.0, 1.0, 1.0, 0.0, 0.0, 1.0, 1.0, 0.0, 0.0, 1.0, 1.0, 0.0, 0.0, 1.0, 1.0, 0.0, 0.0, 1.0, 1.0, 0.0, 0.0, 1.0, 1.0, 0.0, 0.0, 1.0, 1.0, 0.0, 0.0, 1.0, 1.0, 0.0, 0.0, 1.0, 1.0, 0.0, 0.0, 1.0, 1.0, 0.0, 0.0, 1.0, 1.0, 0.0, 0.0, 1.0, 1.0, 0.0, 0.0, 1.0, 1.0, 0.0, 0.0, 1.0, 1.0, 0.0, 0.0, 1.0, 1.0, 0.0, 0.0, 1.0, 1.0, 0.0, 0.0, 1.0, 1.0, 0.0, 0.0, 1.0, 1.0, 0.0, 0.0, 1.0, 1.0, 0.0, 0.0, 1.0, 1.0, 0.0, 0.0, 1.0, 1.0, 0.0, 0.0, 1.0, 1.0, 0.0, 0.0, 1.0, 1.0, 0.0, 0.0, 1.0, 1.0, 0.0, 0.0, 1.0, 1.0, 0.0, 0.0, 1.0, 1.0, 0.0, 0.0, 1.0, 1.0, 0.0, 0.0, 1.0, 1.0, 0.0, 0.0, 1.0, 1.0, 0.0, 0.0, 1.0, 1.0, 0.0, 0.0, 1.0, 1.0, 0.0, 0.0, 1.0, 1.0, 0.0, 0.0, 1.0, 1.0, 0.0, 0.0, 1.0, 1.0, 0.0, 0.0, 1.0, 1.0, 0.0, 0.0, 1.0, 1.0, 0.0, 0.0, 1.0, 1.0, 0.0, 0.0, 1.0, 1.0, 0.0, 0.0, 1.0, 1.0, 0.0, 0.0, 1.0, 1.0, 0.0, 0.0, 1.0, 1.0, 0.0, 0.0, 1.0, 1.0, 0.0, 0.0, 1.0, 1.0, 0.0, 0.0, 1.0, 1.0, 0.0, 0.0, 1.0, 1.0, 0.0, 0.0, 1.0, 1.0, 0.0, 0.0, 1.0, 1.0, 0.0, 0.0, 1.0, 1.0, 0.0, 0.0, 1.0, 1.0, 0.0, 0.0, 1.0, 1.0, 0.0, 0.0, 1.0, 1.0, 0.0, 0.0, 1.0, 1.0, 0.0, 0.0, 1.0, 1.0, 0.0, 1.0, 0.0, 1.0, 0.0, 1.0, 0.0, 1.0, 0.0, 1.0, 0.0, 1.0, 0.0, 1.0, 0.0, 1.0, 0.0, 1.0, 0.0, 1.0, 0.0, 1.0, 0.0, 1.0, 0.0, 1.0, 0.0, 1.0, 0.0, 1.0, 0.0, 1.0, 0.0, 1.0, 0.0, 1.0, 0.0, 1.0, 0.0, 1.0, 0.0, 1.0, 0.0, 1.0, 0.0, 1.0, 0.0, 1.0, 0.0, 1.0, 0.0, 1.0])
me_cube_005.use_remesh_fix_poles = True
me_cube_005.use_remesh_preserve_attributes = False
me_cube_005.use_paint_bone_selection = False
me_cube_005.use_paint_mask_vertex = True
me_cube_005.update()
me_cube_004 = bpy.data.meshes.new('Cube.004')
me_cube_004.from_pydata([(-1.3, 0.02, -0.3), (1.3, 0.02, -0.3), (-1.3, 0.02, -15.6), (1.3, 0.02, -15.6), (-1.3, 0.02, -15.72), (-1.02, 0.02, -16.0), (-1.279, 0.02, -15.83), (-1.218, 0.02, -15.92), (-1.127, 0.02, -15.98), (1.02, 0.02, -16.0), (1.3, 0.02, -15.72), (1.127, 0.02, -15.98), (1.218, 0.02, -15.92), (1.279, 0.02, -15.83), (-1.3, 0.02, -8.041), (1.3, 0.02, -8.041), (1.3, 0.02, -0.1801), (1.02, 0.02, 0.1), (1.279, 0.02, -0.07291), (1.218, 0.02, 0.01796), (1.127, 0.02, 0.07868), (-1.02, 0.02, 0.1), (-1.3, 0.02, -0.1801), (-1.127, 0.02, 0.07868), (-1.218, 0.02, 0.01796), (-1.279, 0.02, -0.07291)], [], [(2, 3, 9, 5), (10, 13, 12, 11), (1, 15, 14, 0), (3, 10, 11, 9), (4, 2, 5, 8), (6, 4, 8, 7), (1, 0, 21, 17), (22, 25, 24, 23), (0, 22, 23, 21), (16, 1, 17, 20), (18, 16, 20, 19), (14, 15, 3, 2)])
_uv = me_cube_004.uv_layers.new(name='UVMap')
_uv.uv.foreach_set('vector', [0.0, 0.95, 1.0, 0.95, 0.8923, 1.0, 0.1077, 1.0, 1.0, 0.965, 0.9918, 0.9784, 0.9684, 0.9897, 0.9335, 0.9973, 1.0, 0.0, 1.0, 0.475, 0.0, 0.475, 0.0, 0.0, 1.0, 0.95, 1.0, 0.965, 0.9335, 0.9973, 0.8923, 1.0, 0.0, 0.965, 0.0, 0.95, 0.1077, 1.0, 0.0665, 0.9973, 0.0082, 0.9784, 0.0, 0.965, 0.0665, 0.9973, 0.03155, 0.9897, 0.0, 0.95, 1.0, 0.95, 0.8923, 1.0, 0.1077, 1.0, 1.0, 0.965, 0.9918, 0.9784, 0.9684, 0.9897, 0.9335, 0.9973, 1.0, 0.95, 1.0, 0.965, 0.9335, 0.9973, 0.8923, 1.0, 0.0, 0.965, 0.0, 0.95, 0.1077, 1.0, 0.0665, 0.9973, 0.0082, 0.9784, 0.0, 0.965, 0.0665, 0.9973, 0.03155, 0.9897, 0.0, 0.475, 1.0, 0.475, 1.0, 0.95, 0.0, 0.95])
_ca = me_cube_004.color_attributes.new('Col', 'BYTE_COLOR', 'CORNER')
_ca.data.foreach_set('color', [0.0, 1.0, 0.0, 1.0, 0.0, 1.0, 0.0, 1.0, 0.0, 1.0, 0.0, 1.0, 0.0, 1.0, 0.0, 1.0, 0.0, 1.0, 0.0, 1.0, 0.0, 1.0, 0.0, 1.0, 0.0, 1.0, 0.0, 1.0, 0.0, 1.0, 0.0, 1.0, 1.0, 0.0, 0.0, 1.0, 1.0, 0.0, 0.0, 1.0, 1.0, 0.0, 0.0, 1.0, 1.0, 0.0, 0.0, 1.0, 0.0, 1.0, 0.0, 1.0, 0.0, 1.0, 0.0, 1.0, 0.0, 1.0, 0.0, 1.0, 0.0, 1.0, 0.0, 1.0, 0.0, 1.0, 0.0, 1.0, 0.0, 1.0, 0.0, 1.0, 0.0, 1.0, 0.0, 1.0, 0.0, 1.0, 0.0, 1.0, 0.0, 1.0, 0.0, 1.0, 0.0, 1.0, 0.0, 1.0, 0.0, 1.0, 0.0, 1.0, 0.0, 1.0, 0.0, 1.0, 1.0, 0.0, 0.0, 1.0, 1.0, 0.0, 0.0, 1.0, 1.0, 0.0, 0.0, 1.0, 1.0, 0.0, 0.0, 1.0, 1.0, 0.0, 0.0, 1.0, 1.0, 0.0, 0.0, 1.0, 1.0, 0.0, 0.0, 1.0, 1.0, 0.0, 0.0, 1.0, 1.0, 0.0, 0.0, 1.0, 1.0, 0.0, 0.0, 1.0, 1.0, 0.0, 0.0, 1.0, 1.0, 0.0, 0.0, 1.0, 1.0, 0.0, 0.0, 1.0, 1.0, 0.0, 0.0, 1.0, 1.0, 0.0, 0.0, 1.0, 1.0, 0.0, 0.0, 1.0, 1.0, 0.0, 0.0, 1.0, 1.0, 0.0, 0.0, 1.0, 1.0, 0.0, 0.0, 1.0, 1.0, 0.0, 0.0, 1.0, 1.0, 0.0, 0.0, 1.0, 1.0, 0.0, 0.0, 1.0, 0.0, 1.0, 0.0, 1.0, 0.0, 1.0, 0.0, 1.0])
me_cube_004.use_remesh_fix_poles = True
me_cube_004.use_remesh_preserve_attributes = False
me_cube_004.use_paint_bone_selection = False
me_cube_004.use_paint_mask_vertex = True
me_cube_004.update()

# ---- objects
ob_gate = bpy.data.objects.new('gate', me_cube)
ob_gate_track = bpy.data.objects.new('gate_track', me_cube_001)
ob_upgrader = bpy.data.objects.new('upgrader', me_cube_002)
ob_upgrader_field = bpy.data.objects.new('upgrader_field', me_cube_003)
ob_upgrader_arrow = bpy.data.objects.new('upgrader_arrow', me_cube_005)
ob_evo_gate_track = bpy.data.objects.new('evo_gate_track', me_cube_004)

# ---- transforms, parenting, visibility, modifiers, constraints
ob_gate.location = (0.0, 0.0, 0.0)
ob_gate.rotation_euler = (1.571, 0.0, 0.0)
ob_gate_track.location = (0.0, 0.0, 0.0)
ob_gate_track.rotation_euler = (1.571, 0.0, 0.0)
ob_upgrader.location = (-4.0, 0.0, 0.0)
ob_upgrader.rotation_euler = (1.571, 0.0, 0.0)
_m = ob_upgrader.modifiers.new('Auto Smooth', 'NODES')
_m.node_group = ng_auto_smooth
_gi = [s.identifier for s in ng_auto_smooth.interface.items_tree if s.item_type == 'SOCKET' and s.in_out == 'INPUT']
_m[_gi[1]] = 3.142  # Angle
ob_upgrader_field.location = (-7.3, 0.0, 0.0)
ob_upgrader_field.rotation_euler = (1.571, 0.0, 0.0)
_m = ob_upgrader_field.modifiers.new('Auto Smooth', 'NODES')
_m.node_group = ng_auto_smooth
_gi = [s.identifier for s in ng_auto_smooth.interface.items_tree if s.item_type == 'SOCKET' and s.in_out == 'INPUT']
_m[_gi[1]] = 3.142  # Angle
ob_upgrader_arrow.location = (-4.0, 0.25, 3.8)
ob_upgrader_arrow.rotation_euler = (1.571, 0.0, 0.0)
_m = ob_upgrader_arrow.modifiers.new('Auto Smooth', 'NODES')
_m.node_group = ng_auto_smooth
_gi = [s.identifier for s in ng_auto_smooth.interface.items_tree if s.item_type == 'SOCKET' and s.in_out == 'INPUT']
_m[_gi[1]] = 3.142  # Angle
ob_evo_gate_track.location = (-4.0, 0.0, 0.0)
ob_evo_gate_track.rotation_euler = (1.571, 0.0, 0.0)

# ---- collection membership
scene.collection.objects.link(ob_gate)
scene.collection.objects.link(ob_gate_track)
scene.collection.objects.link(ob_upgrader)
scene.collection.objects.link(ob_upgrader_field)
scene.collection.objects.link(ob_upgrader_arrow)
scene.collection.objects.link(ob_evo_gate_track)

# ---- scene / render settings (as saved in the file)
scene.frame_start = 1; scene.frame_end = 250; scene.frame_set(1)
scene.render.engine = 'BLENDER_EEVEE_NEXT'
scene.cycles.use_denoising = False
scene.cycles.samples = 128
scene.cycles.sampling_pattern = 'TABULATED_SOBOL'
scene.cycles.use_adaptive_sampling = False
scene.cycles.use_light_tree = False
scene.view_settings.view_transform = 'Filmic'
bpy.context.view_layer.update()

# ---- added for rendering (the .blend has no active camera and no usable light): camera, sun
cam_auto = bpy.data.cameras.new('AutoCamera')
cam_auto.lens = 50.0
cam_auto.sensor_width = 36.0
cam_auto.clip_end = 1000.0
ob_auto_camera = bpy.data.objects.new('AutoCamera', cam_auto)
scene.collection.objects.link(ob_auto_camera)
ob_auto_camera.location = (15.5045, -15.5654, 17.4436)
ob_auto_camera.rotation_euler = (1.09748, -7.21219e-08, 0.694738)
scene.camera = ob_auto_camera
light_auto_sun = bpy.data.lights.new('AutoSun', 'SUN')
light_auto_sun.energy = 3.0
light_auto_sun.angle = 0.0523599
ob_auto_sun = bpy.data.objects.new('AutoSun', light_auto_sun)
scene.collection.objects.link(ob_auto_sun)
ob_auto_sun.rotation_euler = (0.872665, 0.174533, 0.523599)
bpy.context.view_layer.update()
